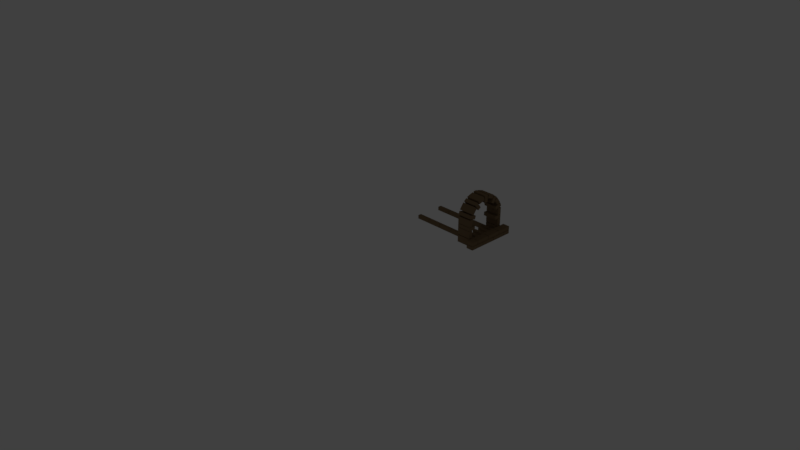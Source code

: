 # Source: oven002.blend  (saved by Blender 2.79.0; exported with 4.5.12 LTS)
import bpy
from mathutils import Matrix  # noqa: F401  (used for matrix-valued properties, if any)

bpy.ops.wm.read_factory_settings(use_empty=True)
scene = bpy.context.scene
scene.name = 'Scene'

# ---- collections
col_collection_1 = bpy.data.collections.new('Collection 1'); scene.collection.children.link(col_collection_1)
col_collection_1.hide_render = True
col_collection_1.hide_viewport = True
col_collection_2 = bpy.data.collections.new('Collection 2'); scene.collection.children.link(col_collection_2)
col_collection_3 = bpy.data.collections.new('Collection 3'); scene.collection.children.link(col_collection_3)
col_collection_4 = bpy.data.collections.new('Collection 4'); scene.collection.children.link(col_collection_4)
col_collection_5 = bpy.data.collections.new('Collection 5'); scene.collection.children.link(col_collection_5)
col_collection_6 = bpy.data.collections.new('Collection 6'); scene.collection.children.link(col_collection_6)
col_collection_7 = bpy.data.collections.new('Collection 7'); scene.collection.children.link(col_collection_7)
col_collection_9 = bpy.data.collections.new('Collection 9'); scene.collection.children.link(col_collection_9)
col_collection_9.hide_render = True
col_collection_9.hide_viewport = True
col_collection_11 = bpy.data.collections.new('Collection 11'); scene.collection.children.link(col_collection_11)
col_collection_11.hide_render = True
col_collection_11.hide_viewport = True

# ---- materials (node trees are filled in below, after node groups)
mat_material_001 = bpy.data.materials.new('Material.001')
mat_material_001.alpha_threshold = 0.0
mat_material_001.roughness = 0.5
mat_material_001.line_color = (0.0, 0.0, 0.0, 1.0)

# ---- material node trees
mat_material_001.use_nodes = True; mat_material_001.node_tree.nodes.clear()
_N = mat_material_001.node_tree.nodes; _L = mat_material_001.node_tree.links
n0 = _N.new('ShaderNodeOutputMaterial'); n0.name = 'Material Output'; n0.location = (300, 300)
n1 = _N.new('ShaderNodeBsdfDiffuse'); n1.name = 'Diffuse BSDF'; n1.location = (10, 300)
n1.inputs[0].default_value = (0.2164, 0.144, 0.07769, 1.0)
_L.new(n1.outputs[0], n0.inputs[0])
n0.is_active_output = True

# ---- world
world_world = bpy.data.worlds.new('World'); scene.world = world_world
world_world.color = (0.05088, 0.05088, 0.05088)
world_world.use_sun_shadow = False
world_world.sun_shadow_jitter_overblur = 0.0
world_world.cycles.sampling_method = 'MANUAL'

# ---- cameras
cam_camera = bpy.data.cameras.new('Camera')
cam_camera.clip_end = 100.0
cam_camera.lens = 35.0
cam_camera.sensor_width = 32.0
cam_camera.sensor_height = 18.0
cam_camera.ortho_scale = 7.314
cam_camera.dof.focus_distance = 0.0

# ---- lights
light_lamp = bpy.data.lights.new('Lamp', 'POINT')
light_lamp.transmission_factor = 0.0
light_lamp.cutoff_distance = 30.0
light_lamp.energy = 100.0
light_lamp.shadow_buffer_clip_start = 1.001
light_lamp.shadow_soft_size = 0.1
light_lamp.shadow_maximum_resolution = 0.006
light_lamp.use_absolute_resolution = True

# ---- meshes
me_cube_122 = bpy.data.meshes.new('Cube.122')
me_cube_122.from_pydata([(0.0, 2.0, 0.0), (0.0, 0.0, 0.0), (-2.0, 1.788e-07, 0.0), (-2.0, 2.0, 0.0), (4.768e-07, 2.0, 2.0), (-6.557e-07, -5.96e-07, 2.0), (-2.0, 3.576e-07, 2.0), (-2.0, 2.0, 2.0)], [], [(0, 1, 2, 3), (4, 7, 6, 5), (0, 4, 5, 1), (1, 5, 6, 2), (2, 6, 7, 3), (4, 0, 3, 7)])
me_cube_122.materials.append(mat_material_001)
me_cube_122.use_remesh_preserve_volume = False
me_cube_122.use_remesh_preserve_attributes = False
me_cube_122.use_mirror_vertex_groups = False
me_cube_122.update()
me_cube_121 = bpy.data.meshes.new('Cube.121')
me_cube_121.from_pydata([(0.0, 2.0, 0.0), (0.0, 0.0, 0.0), (-2.0, 1.788e-07, 0.0), (-2.0, 2.0, 0.0), (4.768e-07, 2.0, 2.0), (-6.557e-07, -5.96e-07, 2.0), (-2.0, 3.576e-07, 2.0), (-2.0, 2.0, 2.0)], [], [(0, 1, 2, 3), (4, 7, 6, 5), (0, 4, 5, 1), (1, 5, 6, 2), (2, 6, 7, 3), (4, 0, 3, 7)])
me_cube_121.materials.append(mat_material_001)
me_cube_121.use_remesh_preserve_volume = False
me_cube_121.use_remesh_preserve_attributes = False
me_cube_121.use_mirror_vertex_groups = False
me_cube_121.update()
me_cube_120 = bpy.data.meshes.new('Cube.120')
me_cube_120.from_pydata([(0.0, 2.0, 0.0), (0.0, 0.0, 0.0), (-2.0, 1.788e-07, 0.0), (-2.0, 2.0, 0.0), (4.768e-07, 2.0, 2.0), (-6.557e-07, -5.96e-07, 2.0), (-2.0, 3.576e-07, 2.0), (-2.0, 2.0, 2.0)], [], [(0, 1, 2, 3), (4, 7, 6, 5), (0, 4, 5, 1), (1, 5, 6, 2), (2, 6, 7, 3), (4, 0, 3, 7)])
me_cube_120.materials.append(mat_material_001)
me_cube_120.use_remesh_preserve_volume = False
me_cube_120.use_remesh_preserve_attributes = False
me_cube_120.use_mirror_vertex_groups = False
me_cube_120.update()
me_cube_119 = bpy.data.meshes.new('Cube.119')
me_cube_119.from_pydata([(0.0, 2.0, 0.0), (0.0, 0.0, 0.0), (-2.0, 1.788e-07, 0.0), (-2.0, 2.0, 0.0), (4.768e-07, 2.0, 2.0), (-6.557e-07, -5.96e-07, 2.0), (-2.0, 3.576e-07, 2.0), (-2.0, 2.0, 2.0)], [], [(0, 1, 2, 3), (4, 7, 6, 5), (0, 4, 5, 1), (1, 5, 6, 2), (2, 6, 7, 3), (4, 0, 3, 7)])
me_cube_119.materials.append(mat_material_001)
me_cube_119.use_remesh_preserve_volume = False
me_cube_119.use_remesh_preserve_attributes = False
me_cube_119.use_mirror_vertex_groups = False
me_cube_119.update()
me_cube_118 = bpy.data.meshes.new('Cube.118')
me_cube_118.from_pydata([(0.0, 2.0, 0.0), (0.0, 0.0, 0.0), (-2.0, 1.788e-07, 0.0), (-2.0, 2.0, 0.0), (4.768e-07, 2.0, 2.0), (-6.557e-07, -5.96e-07, 2.0), (-2.0, 3.576e-07, 2.0), (-2.0, 2.0, 2.0)], [], [(0, 1, 2, 3), (4, 7, 6, 5), (0, 4, 5, 1), (1, 5, 6, 2), (2, 6, 7, 3), (4, 0, 3, 7)])
me_cube_118.materials.append(mat_material_001)
me_cube_118.use_remesh_preserve_volume = False
me_cube_118.use_remesh_preserve_attributes = False
me_cube_118.use_mirror_vertex_groups = False
me_cube_118.update()
me_cube_117 = bpy.data.meshes.new('Cube.117')
me_cube_117.from_pydata([(0.0, 2.0, 0.0), (0.0, 0.0, 0.0), (-2.0, 1.788e-07, 0.0), (-2.0, 2.0, 0.0), (4.768e-07, 2.0, 2.0), (-6.557e-07, -5.96e-07, 2.0), (-2.0, 3.576e-07, 2.0), (-2.0, 2.0, 2.0)], [], [(0, 1, 2, 3), (4, 7, 6, 5), (0, 4, 5, 1), (1, 5, 6, 2), (2, 6, 7, 3), (4, 0, 3, 7)])
me_cube_117.materials.append(mat_material_001)
me_cube_117.use_remesh_preserve_volume = False
me_cube_117.use_remesh_preserve_attributes = False
me_cube_117.use_mirror_vertex_groups = False
me_cube_117.update()
me_cube_116 = bpy.data.meshes.new('Cube.116')
me_cube_116.from_pydata([(0.0, 2.0, 0.0), (0.0, 0.0, 0.0), (-2.0, 1.788e-07, 0.0), (-2.0, 2.0, 0.0), (4.768e-07, 2.0, 2.0), (-6.557e-07, -5.96e-07, 2.0), (-2.0, 3.576e-07, 2.0), (-2.0, 2.0, 2.0)], [], [(0, 1, 2, 3), (4, 7, 6, 5), (0, 4, 5, 1), (1, 5, 6, 2), (2, 6, 7, 3), (4, 0, 3, 7)])
me_cube_116.materials.append(mat_material_001)
me_cube_116.use_remesh_preserve_volume = False
me_cube_116.use_remesh_preserve_attributes = False
me_cube_116.use_mirror_vertex_groups = False
me_cube_116.update()
me_cube_115 = bpy.data.meshes.new('Cube.115')
me_cube_115.from_pydata([(0.0, 2.0, 0.0), (0.0, 0.0, 0.0), (-2.0, 1.788e-07, 0.0), (-2.0, 2.0, 0.0), (4.768e-07, 2.0, 2.0), (-6.557e-07, -5.96e-07, 2.0), (-2.0, 3.576e-07, 2.0), (-2.0, 2.0, 2.0)], [], [(0, 1, 2, 3), (4, 7, 6, 5), (0, 4, 5, 1), (1, 5, 6, 2), (2, 6, 7, 3), (4, 0, 3, 7)])
me_cube_115.materials.append(mat_material_001)
me_cube_115.use_remesh_preserve_volume = False
me_cube_115.use_remesh_preserve_attributes = False
me_cube_115.use_mirror_vertex_groups = False
me_cube_115.update()
me_cube_114 = bpy.data.meshes.new('Cube.114')
me_cube_114.from_pydata([(0.0, 2.0, 0.0), (0.0, 0.0, 0.0), (-2.0, 1.788e-07, 0.0), (-2.0, 2.0, 0.0), (4.768e-07, 2.0, 2.0), (-6.557e-07, -5.96e-07, 2.0), (-2.0, 3.576e-07, 2.0), (-2.0, 2.0, 2.0)], [], [(0, 1, 2, 3), (4, 7, 6, 5), (0, 4, 5, 1), (1, 5, 6, 2), (2, 6, 7, 3), (4, 0, 3, 7)])
me_cube_114.materials.append(mat_material_001)
me_cube_114.use_remesh_preserve_volume = False
me_cube_114.use_remesh_preserve_attributes = False
me_cube_114.use_mirror_vertex_groups = False
me_cube_114.update()
me_cube_112 = bpy.data.meshes.new('Cube.112')
me_cube_112.from_pydata([(0.0, 2.0, 0.0), (0.0, 0.0, 0.0), (-2.0, 1.788e-07, 0.0), (-2.0, 2.0, 0.0), (4.768e-07, 2.0, 2.0), (-6.557e-07, -5.96e-07, 2.0), (-2.0, 3.576e-07, 2.0), (-2.0, 2.0, 2.0)], [], [(0, 1, 2, 3), (4, 7, 6, 5), (0, 4, 5, 1), (1, 5, 6, 2), (2, 6, 7, 3), (4, 0, 3, 7)])
me_cube_112.materials.append(mat_material_001)
me_cube_112.use_remesh_preserve_volume = False
me_cube_112.use_remesh_preserve_attributes = False
me_cube_112.use_mirror_vertex_groups = False
me_cube_112.update()
me_cube_111 = bpy.data.meshes.new('Cube.111')
me_cube_111.from_pydata([(0.0, 2.0, 0.0), (0.0, 0.0, 0.0), (-2.0, 1.788e-07, 0.0), (-2.0, 2.0, 0.0), (4.768e-07, 2.0, 2.0), (-6.557e-07, -5.96e-07, 2.0), (-2.0, 3.576e-07, 2.0), (-2.0, 2.0, 2.0)], [], [(0, 1, 2, 3), (4, 7, 6, 5), (0, 4, 5, 1), (1, 5, 6, 2), (2, 6, 7, 3), (4, 0, 3, 7)])
me_cube_111.materials.append(mat_material_001)
me_cube_111.use_remesh_preserve_volume = False
me_cube_111.use_remesh_preserve_attributes = False
me_cube_111.use_mirror_vertex_groups = False
me_cube_111.update()
me_cube_108 = bpy.data.meshes.new('Cube.108')
me_cube_108.from_pydata([(0.0, 2.0, 0.0), (0.0, 0.0, 0.0), (-2.0, 1.788e-07, 0.0), (-2.0, 2.0, 0.0), (4.768e-07, 2.0, 2.0), (-6.557e-07, -5.96e-07, 2.0), (-2.0, 3.576e-07, 2.0), (-2.0, 2.0, 2.0)], [], [(0, 1, 2, 3), (4, 7, 6, 5), (0, 4, 5, 1), (1, 5, 6, 2), (2, 6, 7, 3), (4, 0, 3, 7)])
me_cube_108.materials.append(mat_material_001)
me_cube_108.use_remesh_preserve_volume = False
me_cube_108.use_remesh_preserve_attributes = False
me_cube_108.use_mirror_vertex_groups = False
me_cube_108.update()
me_cube_107 = bpy.data.meshes.new('Cube.107')
me_cube_107.from_pydata([(0.0, 2.0, 0.0), (0.0, 0.0, 0.0), (-2.0, 1.788e-07, 0.0), (-2.0, 2.0, 0.0), (4.768e-07, 2.0, 2.0), (-6.557e-07, -5.96e-07, 2.0), (-2.0, 3.576e-07, 2.0), (-2.0, 2.0, 2.0)], [], [(0, 1, 2, 3), (4, 7, 6, 5), (0, 4, 5, 1), (1, 5, 6, 2), (2, 6, 7, 3), (4, 0, 3, 7)])
me_cube_107.materials.append(mat_material_001)
me_cube_107.use_remesh_preserve_volume = False
me_cube_107.use_remesh_preserve_attributes = False
me_cube_107.use_mirror_vertex_groups = False
me_cube_107.update()
me_cube_105 = bpy.data.meshes.new('Cube.105')
me_cube_105.from_pydata([(0.0, 2.0, 0.0), (0.0, 0.0, 0.0), (-2.0, 1.788e-07, 0.0), (-2.0, 2.0, 0.0), (4.768e-07, 2.0, 2.0), (-6.557e-07, -5.96e-07, 2.0), (-2.0, 3.576e-07, 2.0), (-2.0, 2.0, 2.0)], [], [(0, 1, 2, 3), (4, 7, 6, 5), (0, 4, 5, 1), (1, 5, 6, 2), (2, 6, 7, 3), (4, 0, 3, 7)])
me_cube_105.materials.append(mat_material_001)
me_cube_105.use_remesh_preserve_volume = False
me_cube_105.use_remesh_preserve_attributes = False
me_cube_105.use_mirror_vertex_groups = False
me_cube_105.update()
me_cube_104 = bpy.data.meshes.new('Cube.104')
me_cube_104.from_pydata([(0.0, 2.0, 0.0), (0.0, 0.0, 0.0), (-2.0, 1.788e-07, 0.0), (-2.0, 2.0, 0.0), (4.768e-07, 2.0, 2.0), (-6.557e-07, -5.96e-07, 2.0), (-2.0, 3.576e-07, 2.0), (-2.0, 2.0, 2.0)], [], [(0, 1, 2, 3), (4, 7, 6, 5), (0, 4, 5, 1), (1, 5, 6, 2), (2, 6, 7, 3), (4, 0, 3, 7)])
me_cube_104.materials.append(mat_material_001)
me_cube_104.use_remesh_preserve_volume = False
me_cube_104.use_remesh_preserve_attributes = False
me_cube_104.use_mirror_vertex_groups = False
me_cube_104.update()
me_cube_103 = bpy.data.meshes.new('Cube.103')
me_cube_103.from_pydata([(0.0, 2.0, 0.0), (0.0, 0.0, 0.0), (-2.0, 1.788e-07, 0.0), (-2.0, 2.0, 0.0), (4.768e-07, 2.0, 2.0), (-6.557e-07, -5.96e-07, 2.0), (-2.0, 3.576e-07, 2.0), (-2.0, 2.0, 2.0)], [], [(0, 1, 2, 3), (4, 7, 6, 5), (0, 4, 5, 1), (1, 5, 6, 2), (2, 6, 7, 3), (4, 0, 3, 7)])
me_cube_103.materials.append(mat_material_001)
me_cube_103.use_remesh_preserve_volume = False
me_cube_103.use_remesh_preserve_attributes = False
me_cube_103.use_mirror_vertex_groups = False
me_cube_103.update()
me_cube_102 = bpy.data.meshes.new('Cube.102')
me_cube_102.from_pydata([(0.0, 2.0, 0.0), (0.0, 0.0, 0.0), (-2.0, 1.788e-07, 0.0), (-2.0, 2.0, 0.0), (4.768e-07, 2.0, 2.0), (-6.557e-07, -5.96e-07, 2.0), (-2.0, 3.576e-07, 2.0), (-2.0, 2.0, 2.0)], [], [(0, 1, 2, 3), (4, 7, 6, 5), (0, 4, 5, 1), (1, 5, 6, 2), (2, 6, 7, 3), (4, 0, 3, 7)])
me_cube_102.materials.append(mat_material_001)
me_cube_102.use_remesh_preserve_volume = False
me_cube_102.use_remesh_preserve_attributes = False
me_cube_102.use_mirror_vertex_groups = False
me_cube_102.update()
me_cube_101 = bpy.data.meshes.new('Cube.101')
me_cube_101.from_pydata([(0.0, 2.0, 0.0), (0.0, 0.0, 0.0), (-2.0, 1.788e-07, 0.0), (-2.0, 2.0, 0.0), (4.768e-07, 2.0, 2.0), (-6.557e-07, -5.96e-07, 2.0), (-2.0, 3.576e-07, 2.0), (-2.0, 2.0, 2.0)], [], [(0, 1, 2, 3), (4, 7, 6, 5), (0, 4, 5, 1), (1, 5, 6, 2), (2, 6, 7, 3), (4, 0, 3, 7)])
me_cube_101.materials.append(mat_material_001)
me_cube_101.use_remesh_preserve_volume = False
me_cube_101.use_remesh_preserve_attributes = False
me_cube_101.use_mirror_vertex_groups = False
me_cube_101.update()
me_cube_100 = bpy.data.meshes.new('Cube.100')
me_cube_100.from_pydata([(0.0, 2.0, 0.0), (0.0, 0.0, 0.0), (-2.0, 1.788e-07, 0.0), (-2.0, 2.0, 0.0), (4.768e-07, 2.0, 2.0), (-6.557e-07, -5.96e-07, 2.0), (-2.0, 3.576e-07, 2.0), (-2.0, 2.0, 2.0)], [], [(0, 1, 2, 3), (4, 7, 6, 5), (0, 4, 5, 1), (1, 5, 6, 2), (2, 6, 7, 3), (4, 0, 3, 7)])
me_cube_100.materials.append(mat_material_001)
me_cube_100.use_remesh_preserve_volume = False
me_cube_100.use_remesh_preserve_attributes = False
me_cube_100.use_mirror_vertex_groups = False
me_cube_100.update()
me_cube_099 = bpy.data.meshes.new('Cube.099')
me_cube_099.from_pydata([(0.0, 2.0, 0.0), (0.0, 0.0, 0.0), (-2.0, 1.788e-07, 0.0), (-2.0, 2.0, 0.0), (4.768e-07, 2.0, 2.0), (-6.557e-07, -5.96e-07, 2.0), (-2.0, 3.576e-07, 2.0), (-2.0, 2.0, 2.0)], [], [(0, 1, 2, 3), (4, 7, 6, 5), (0, 4, 5, 1), (1, 5, 6, 2), (2, 6, 7, 3), (4, 0, 3, 7)])
me_cube_099.materials.append(mat_material_001)
me_cube_099.use_remesh_preserve_volume = False
me_cube_099.use_remesh_preserve_attributes = False
me_cube_099.use_mirror_vertex_groups = False
me_cube_099.update()
me_cube_098 = bpy.data.meshes.new('Cube.098')
me_cube_098.from_pydata([(0.0, 2.0, 0.0), (0.0, 0.0, 0.0), (-2.0, 1.788e-07, 0.0), (-2.0, 2.0, 0.0), (4.768e-07, 2.0, 2.0), (-6.557e-07, -5.96e-07, 2.0), (-2.0, 3.576e-07, 2.0), (-2.0, 2.0, 2.0)], [], [(0, 1, 2, 3), (4, 7, 6, 5), (0, 4, 5, 1), (1, 5, 6, 2), (2, 6, 7, 3), (4, 0, 3, 7)])
me_cube_098.materials.append(mat_material_001)
me_cube_098.use_remesh_preserve_volume = False
me_cube_098.use_remesh_preserve_attributes = False
me_cube_098.use_mirror_vertex_groups = False
me_cube_098.update()
me_cube_097 = bpy.data.meshes.new('Cube.097')
me_cube_097.from_pydata([(0.0, 2.0, 0.0), (0.0, 0.0, 0.0), (-2.0, 1.788e-07, 0.0), (-2.0, 2.0, 0.0), (4.768e-07, 2.0, 2.0), (-6.557e-07, -5.96e-07, 2.0), (-2.0, 3.576e-07, 2.0), (-2.0, 2.0, 2.0)], [], [(0, 1, 2, 3), (4, 7, 6, 5), (0, 4, 5, 1), (1, 5, 6, 2), (2, 6, 7, 3), (4, 0, 3, 7)])
me_cube_097.materials.append(mat_material_001)
me_cube_097.use_remesh_preserve_volume = False
me_cube_097.use_remesh_preserve_attributes = False
me_cube_097.use_mirror_vertex_groups = False
me_cube_097.update()
me_cube_096 = bpy.data.meshes.new('Cube.096')
me_cube_096.from_pydata([(0.0, 2.0, 0.0), (0.0, 0.0, 0.0), (-2.0, 1.788e-07, 0.0), (-2.0, 2.0, 0.0), (4.768e-07, 2.0, 2.0), (-6.557e-07, -5.96e-07, 2.0), (-2.0, 3.576e-07, 2.0), (-2.0, 2.0, 2.0)], [], [(0, 1, 2, 3), (4, 7, 6, 5), (0, 4, 5, 1), (1, 5, 6, 2), (2, 6, 7, 3), (4, 0, 3, 7)])
me_cube_096.materials.append(mat_material_001)
me_cube_096.use_remesh_preserve_volume = False
me_cube_096.use_remesh_preserve_attributes = False
me_cube_096.use_mirror_vertex_groups = False
me_cube_096.update()
me_cube_095 = bpy.data.meshes.new('Cube.095')
me_cube_095.from_pydata([(0.0, 2.0, 0.0), (0.0, 0.0, 0.0), (-2.0, 1.788e-07, 0.0), (-2.0, 2.0, 0.0), (4.768e-07, 2.0, 2.0), (-6.557e-07, -5.96e-07, 2.0), (-2.0, 3.576e-07, 2.0), (-2.0, 2.0, 2.0)], [], [(0, 1, 2, 3), (4, 7, 6, 5), (0, 4, 5, 1), (1, 5, 6, 2), (2, 6, 7, 3), (4, 0, 3, 7)])
me_cube_095.materials.append(mat_material_001)
me_cube_095.use_remesh_preserve_volume = False
me_cube_095.use_remesh_preserve_attributes = False
me_cube_095.use_mirror_vertex_groups = False
me_cube_095.update()
me_cube_094 = bpy.data.meshes.new('Cube.094')
me_cube_094.from_pydata([(0.0, 2.0, 0.0), (0.0, 0.0, 0.0), (-2.0, 1.788e-07, 0.0), (-2.0, 2.0, 0.0), (4.768e-07, 2.0, 2.0), (-6.557e-07, -5.96e-07, 2.0), (-2.0, 3.576e-07, 2.0), (-2.0, 2.0, 2.0)], [], [(0, 1, 2, 3), (4, 7, 6, 5), (0, 4, 5, 1), (1, 5, 6, 2), (2, 6, 7, 3), (4, 0, 3, 7)])
me_cube_094.materials.append(mat_material_001)
me_cube_094.use_remesh_preserve_volume = False
me_cube_094.use_remesh_preserve_attributes = False
me_cube_094.use_mirror_vertex_groups = False
me_cube_094.update()
me_cube_093 = bpy.data.meshes.new('Cube.093')
me_cube_093.from_pydata([(0.0, 2.0, 0.0), (0.0, 0.0, 0.0), (-2.0, 1.788e-07, 0.0), (-2.0, 2.0, 0.0), (4.768e-07, 2.0, 2.0), (-6.557e-07, -5.96e-07, 2.0), (-2.0, 3.576e-07, 2.0), (-2.0, 2.0, 2.0)], [], [(0, 1, 2, 3), (4, 7, 6, 5), (0, 4, 5, 1), (1, 5, 6, 2), (2, 6, 7, 3), (4, 0, 3, 7)])
me_cube_093.materials.append(mat_material_001)
me_cube_093.use_remesh_preserve_volume = False
me_cube_093.use_remesh_preserve_attributes = False
me_cube_093.use_mirror_vertex_groups = False
me_cube_093.update()
me_cube_092 = bpy.data.meshes.new('Cube.092')
me_cube_092.from_pydata([(0.0, 2.0, 0.0), (0.0, 0.0, 0.0), (-2.0, 1.788e-07, 0.0), (-2.0, 2.0, 0.0), (4.768e-07, 2.0, 2.0), (-6.557e-07, -5.96e-07, 2.0), (-2.0, 3.576e-07, 2.0), (-2.0, 2.0, 2.0)], [], [(0, 1, 2, 3), (4, 7, 6, 5), (0, 4, 5, 1), (1, 5, 6, 2), (2, 6, 7, 3), (4, 0, 3, 7)])
me_cube_092.materials.append(mat_material_001)
me_cube_092.use_remesh_preserve_volume = False
me_cube_092.use_remesh_preserve_attributes = False
me_cube_092.use_mirror_vertex_groups = False
me_cube_092.update()
me_cube_091 = bpy.data.meshes.new('Cube.091')
me_cube_091.from_pydata([(0.0, 2.0, 0.0), (0.0, 0.0, 0.0), (-2.0, 1.788e-07, 0.0), (-2.0, 2.0, 0.0), (4.768e-07, 2.0, 2.0), (-6.557e-07, -5.96e-07, 2.0), (-2.0, 3.576e-07, 2.0), (-2.0, 2.0, 2.0)], [], [(0, 1, 2, 3), (4, 7, 6, 5), (0, 4, 5, 1), (1, 5, 6, 2), (2, 6, 7, 3), (4, 0, 3, 7)])
me_cube_091.materials.append(mat_material_001)
me_cube_091.use_remesh_preserve_volume = False
me_cube_091.use_remesh_preserve_attributes = False
me_cube_091.use_mirror_vertex_groups = False
me_cube_091.update()
me_cube_090 = bpy.data.meshes.new('Cube.090')
me_cube_090.from_pydata([(0.0, 2.0, 0.0), (0.0, 0.0, 0.0), (-2.0, 1.788e-07, 0.0), (-2.0, 2.0, 0.0), (4.768e-07, 2.0, 2.0), (-6.557e-07, -5.96e-07, 2.0), (-2.0, 3.576e-07, 2.0), (-2.0, 2.0, 2.0)], [], [(0, 1, 2, 3), (4, 7, 6, 5), (0, 4, 5, 1), (1, 5, 6, 2), (2, 6, 7, 3), (4, 0, 3, 7)])
me_cube_090.materials.append(mat_material_001)
me_cube_090.use_remesh_preserve_volume = False
me_cube_090.use_remesh_preserve_attributes = False
me_cube_090.use_mirror_vertex_groups = False
me_cube_090.update()
me_cube_088 = bpy.data.meshes.new('Cube.088')
me_cube_088.from_pydata([(0.0, 2.0, 0.0), (0.0, 0.0, 0.0), (-2.0, 1.788e-07, 0.0), (-2.0, 2.0, 0.0), (4.768e-07, 2.0, 2.0), (-6.557e-07, -5.96e-07, 2.0), (-2.0, 3.576e-07, 2.0), (-2.0, 2.0, 2.0)], [], [(0, 1, 2, 3), (4, 7, 6, 5), (0, 4, 5, 1), (1, 5, 6, 2), (2, 6, 7, 3), (4, 0, 3, 7)])
me_cube_088.materials.append(mat_material_001)
me_cube_088.use_remesh_preserve_volume = False
me_cube_088.use_remesh_preserve_attributes = False
me_cube_088.use_mirror_vertex_groups = False
me_cube_088.update()
me_cube_087 = bpy.data.meshes.new('Cube.087')
me_cube_087.from_pydata([(0.0, 2.0, 0.0), (0.0, 0.0, 0.0), (-2.0, 1.788e-07, 0.0), (-2.0, 2.0, 0.0), (4.768e-07, 2.0, 2.0), (-6.557e-07, -5.96e-07, 2.0), (-2.0, 3.576e-07, 2.0), (-2.0, 2.0, 2.0)], [], [(0, 1, 2, 3), (4, 7, 6, 5), (0, 4, 5, 1), (1, 5, 6, 2), (2, 6, 7, 3), (4, 0, 3, 7)])
me_cube_087.materials.append(mat_material_001)
me_cube_087.use_remesh_preserve_volume = False
me_cube_087.use_remesh_preserve_attributes = False
me_cube_087.use_mirror_vertex_groups = False
me_cube_087.update()
me_cube_084 = bpy.data.meshes.new('Cube.084')
me_cube_084.from_pydata([(0.0, 2.0, 0.0), (0.0, 0.0, 0.0), (-2.0, 1.788e-07, 0.0), (-2.0, 2.0, 0.0), (4.768e-07, 2.0, 2.0), (-6.557e-07, -5.96e-07, 2.0), (-2.0, 3.576e-07, 2.0), (-2.0, 2.0, 2.0)], [], [(0, 1, 2, 3), (4, 7, 6, 5), (0, 4, 5, 1), (1, 5, 6, 2), (2, 6, 7, 3), (4, 0, 3, 7)])
me_cube_084.materials.append(mat_material_001)
me_cube_084.use_remesh_preserve_volume = False
me_cube_084.use_remesh_preserve_attributes = False
me_cube_084.use_mirror_vertex_groups = False
me_cube_084.update()
me_cube_083 = bpy.data.meshes.new('Cube.083')
me_cube_083.from_pydata([(0.0, 2.0, 0.0), (0.0, 0.0, 0.0), (-2.0, 1.788e-07, 0.0), (-2.0, 2.0, 0.0), (4.768e-07, 2.0, 2.0), (-6.557e-07, -5.96e-07, 2.0), (-2.0, 3.576e-07, 2.0), (-2.0, 2.0, 2.0)], [], [(0, 1, 2, 3), (4, 7, 6, 5), (0, 4, 5, 1), (1, 5, 6, 2), (2, 6, 7, 3), (4, 0, 3, 7)])
me_cube_083.materials.append(mat_material_001)
me_cube_083.use_remesh_preserve_volume = False
me_cube_083.use_remesh_preserve_attributes = False
me_cube_083.use_mirror_vertex_groups = False
me_cube_083.update()
me_cube_081 = bpy.data.meshes.new('Cube.081')
me_cube_081.from_pydata([(0.0, 2.0, 0.0), (0.0, 0.0, 0.0), (-2.0, 1.788e-07, 0.0), (-2.0, 2.0, 0.0), (4.768e-07, 2.0, 2.0), (-6.557e-07, -5.96e-07, 2.0), (-2.0, 3.576e-07, 2.0), (-2.0, 2.0, 2.0)], [], [(0, 1, 2, 3), (4, 7, 6, 5), (0, 4, 5, 1), (1, 5, 6, 2), (2, 6, 7, 3), (4, 0, 3, 7)])
me_cube_081.materials.append(mat_material_001)
me_cube_081.use_remesh_preserve_volume = False
me_cube_081.use_remesh_preserve_attributes = False
me_cube_081.use_mirror_vertex_groups = False
me_cube_081.update()
me_cube_080 = bpy.data.meshes.new('Cube.080')
me_cube_080.from_pydata([(0.0, 2.0, 0.0), (0.0, 0.0, 0.0), (-2.0, 1.788e-07, 0.0), (-2.0, 2.0, 0.0), (4.768e-07, 2.0, 2.0), (-6.557e-07, -5.96e-07, 2.0), (-2.0, 3.576e-07, 2.0), (-2.0, 2.0, 2.0)], [], [(0, 1, 2, 3), (4, 7, 6, 5), (0, 4, 5, 1), (1, 5, 6, 2), (2, 6, 7, 3), (4, 0, 3, 7)])
me_cube_080.materials.append(mat_material_001)
me_cube_080.use_remesh_preserve_volume = False
me_cube_080.use_remesh_preserve_attributes = False
me_cube_080.use_mirror_vertex_groups = False
me_cube_080.update()
me_cube_079 = bpy.data.meshes.new('Cube.079')
me_cube_079.from_pydata([(0.0, 2.0, 0.0), (0.0, 0.0, 0.0), (-2.0, 1.788e-07, 0.0), (-2.0, 2.0, 0.0), (4.768e-07, 2.0, 2.0), (-6.557e-07, -5.96e-07, 2.0), (-2.0, 3.576e-07, 2.0), (-2.0, 2.0, 2.0)], [], [(0, 1, 2, 3), (4, 7, 6, 5), (0, 4, 5, 1), (1, 5, 6, 2), (2, 6, 7, 3), (4, 0, 3, 7)])
me_cube_079.materials.append(mat_material_001)
me_cube_079.use_remesh_preserve_volume = False
me_cube_079.use_remesh_preserve_attributes = False
me_cube_079.use_mirror_vertex_groups = False
me_cube_079.update()
me_cube_078 = bpy.data.meshes.new('Cube.078')
me_cube_078.from_pydata([(0.0, 2.0, 0.0), (0.0, 0.0, 0.0), (-2.0, 1.788e-07, 0.0), (-2.0, 2.0, 0.0), (4.768e-07, 2.0, 2.0), (-6.557e-07, -5.96e-07, 2.0), (-2.0, 3.576e-07, 2.0), (-2.0, 2.0, 2.0)], [], [(0, 1, 2, 3), (4, 7, 6, 5), (0, 4, 5, 1), (1, 5, 6, 2), (2, 6, 7, 3), (4, 0, 3, 7)])
me_cube_078.materials.append(mat_material_001)
me_cube_078.use_remesh_preserve_volume = False
me_cube_078.use_remesh_preserve_attributes = False
me_cube_078.use_mirror_vertex_groups = False
me_cube_078.update()
me_cube_077 = bpy.data.meshes.new('Cube.077')
me_cube_077.from_pydata([(0.0, 2.0, 0.0), (0.0, 0.0, 0.0), (-2.0, 1.788e-07, 0.0), (-2.0, 2.0, 0.0), (4.768e-07, 2.0, 2.0), (-6.557e-07, -5.96e-07, 2.0), (-2.0, 3.576e-07, 2.0), (-2.0, 2.0, 2.0)], [], [(0, 1, 2, 3), (4, 7, 6, 5), (0, 4, 5, 1), (1, 5, 6, 2), (2, 6, 7, 3), (4, 0, 3, 7)])
me_cube_077.materials.append(mat_material_001)
me_cube_077.use_remesh_preserve_volume = False
me_cube_077.use_remesh_preserve_attributes = False
me_cube_077.use_mirror_vertex_groups = False
me_cube_077.update()
me_cube_076 = bpy.data.meshes.new('Cube.076')
me_cube_076.from_pydata([(0.0, 2.0, 0.0), (0.0, 0.0, 0.0), (-2.0, 1.788e-07, 0.0), (-2.0, 2.0, 0.0), (4.768e-07, 2.0, 2.0), (-6.557e-07, -5.96e-07, 2.0), (-2.0, 3.576e-07, 2.0), (-2.0, 2.0, 2.0)], [], [(0, 1, 2, 3), (4, 7, 6, 5), (0, 4, 5, 1), (1, 5, 6, 2), (2, 6, 7, 3), (4, 0, 3, 7)])
me_cube_076.materials.append(mat_material_001)
me_cube_076.use_remesh_preserve_volume = False
me_cube_076.use_remesh_preserve_attributes = False
me_cube_076.use_mirror_vertex_groups = False
me_cube_076.update()
me_cube_075 = bpy.data.meshes.new('Cube.075')
me_cube_075.from_pydata([(0.0, 2.0, 0.0), (0.0, 0.0, 0.0), (-2.0, 1.788e-07, 0.0), (-2.0, 2.0, 0.0), (4.768e-07, 2.0, 2.0), (-6.557e-07, -5.96e-07, 2.0), (-2.0, 3.576e-07, 2.0), (-2.0, 2.0, 2.0)], [], [(0, 1, 2, 3), (4, 7, 6, 5), (0, 4, 5, 1), (1, 5, 6, 2), (2, 6, 7, 3), (4, 0, 3, 7)])
me_cube_075.materials.append(mat_material_001)
me_cube_075.use_remesh_preserve_volume = False
me_cube_075.use_remesh_preserve_attributes = False
me_cube_075.use_mirror_vertex_groups = False
me_cube_075.update()
me_cube_074 = bpy.data.meshes.new('Cube.074')
me_cube_074.from_pydata([(0.0, 2.0, 0.0), (0.0, 0.0, 0.0), (-2.0, 1.788e-07, 0.0), (-2.0, 2.0, 0.0), (4.768e-07, 2.0, 2.0), (-6.557e-07, -5.96e-07, 2.0), (-2.0, 3.576e-07, 2.0), (-2.0, 2.0, 2.0)], [], [(0, 1, 2, 3), (4, 7, 6, 5), (0, 4, 5, 1), (1, 5, 6, 2), (2, 6, 7, 3), (4, 0, 3, 7)])
me_cube_074.materials.append(mat_material_001)
me_cube_074.use_remesh_preserve_volume = False
me_cube_074.use_remesh_preserve_attributes = False
me_cube_074.use_mirror_vertex_groups = False
me_cube_074.update()
me_cube_073 = bpy.data.meshes.new('Cube.073')
me_cube_073.from_pydata([(0.0, 2.0, 0.0), (0.0, 0.0, 0.0), (-2.0, 1.788e-07, 0.0), (-2.0, 2.0, 0.0), (4.768e-07, 2.0, 2.0), (-6.557e-07, -5.96e-07, 2.0), (-2.0, 3.576e-07, 2.0), (-2.0, 2.0, 2.0)], [], [(0, 1, 2, 3), (4, 7, 6, 5), (0, 4, 5, 1), (1, 5, 6, 2), (2, 6, 7, 3), (4, 0, 3, 7)])
me_cube_073.materials.append(mat_material_001)
me_cube_073.use_remesh_preserve_volume = False
me_cube_073.use_remesh_preserve_attributes = False
me_cube_073.use_mirror_vertex_groups = False
me_cube_073.update()
me_cube_072 = bpy.data.meshes.new('Cube.072')
me_cube_072.from_pydata([(0.0, 2.0, 0.0), (0.0, 0.0, 0.0), (-2.0, 1.788e-07, 0.0), (-2.0, 2.0, 0.0), (4.768e-07, 2.0, 2.0), (-6.557e-07, -5.96e-07, 2.0), (-2.0, 3.576e-07, 2.0), (-2.0, 2.0, 2.0)], [], [(0, 1, 2, 3), (4, 7, 6, 5), (0, 4, 5, 1), (1, 5, 6, 2), (2, 6, 7, 3), (4, 0, 3, 7)])
me_cube_072.materials.append(mat_material_001)
me_cube_072.use_remesh_preserve_volume = False
me_cube_072.use_remesh_preserve_attributes = False
me_cube_072.use_mirror_vertex_groups = False
me_cube_072.update()
me_cube_071 = bpy.data.meshes.new('Cube.071')
me_cube_071.from_pydata([(0.0, 2.0, 0.0), (0.0, 0.0, 0.0), (-2.0, 1.788e-07, 0.0), (-2.0, 2.0, 0.0), (4.768e-07, 2.0, 2.0), (-6.557e-07, -5.96e-07, 2.0), (-2.0, 3.576e-07, 2.0), (-2.0, 2.0, 2.0)], [], [(0, 1, 2, 3), (4, 7, 6, 5), (0, 4, 5, 1), (1, 5, 6, 2), (2, 6, 7, 3), (4, 0, 3, 7)])
me_cube_071.materials.append(mat_material_001)
me_cube_071.use_remesh_preserve_volume = False
me_cube_071.use_remesh_preserve_attributes = False
me_cube_071.use_mirror_vertex_groups = False
me_cube_071.update()
me_cube_070 = bpy.data.meshes.new('Cube.070')
me_cube_070.from_pydata([(0.0, 2.0, 0.0), (0.0, 0.0, 0.0), (-2.0, 1.788e-07, 0.0), (-2.0, 2.0, 0.0), (4.768e-07, 2.0, 2.0), (-6.557e-07, -5.96e-07, 2.0), (-2.0, 3.576e-07, 2.0), (-2.0, 2.0, 2.0)], [], [(0, 1, 2, 3), (4, 7, 6, 5), (0, 4, 5, 1), (1, 5, 6, 2), (2, 6, 7, 3), (4, 0, 3, 7)])
me_cube_070.materials.append(mat_material_001)
me_cube_070.use_remesh_preserve_volume = False
me_cube_070.use_remesh_preserve_attributes = False
me_cube_070.use_mirror_vertex_groups = False
me_cube_070.update()
me_cube_069 = bpy.data.meshes.new('Cube.069')
me_cube_069.from_pydata([(0.0, 2.0, 0.0), (0.0, 0.0, 0.0), (-2.0, 1.788e-07, 0.0), (-2.0, 2.0, 0.0), (4.768e-07, 2.0, 2.0), (-6.557e-07, -5.96e-07, 2.0), (-2.0, 3.576e-07, 2.0), (-2.0, 2.0, 2.0)], [], [(0, 1, 2, 3), (4, 7, 6, 5), (0, 4, 5, 1), (1, 5, 6, 2), (2, 6, 7, 3), (4, 0, 3, 7)])
me_cube_069.materials.append(mat_material_001)
me_cube_069.use_remesh_preserve_volume = False
me_cube_069.use_remesh_preserve_attributes = False
me_cube_069.use_mirror_vertex_groups = False
me_cube_069.update()
me_cube_068 = bpy.data.meshes.new('Cube.068')
me_cube_068.from_pydata([(0.0, 2.0, 0.0), (0.0, 0.0, 0.0), (-2.0, 1.788e-07, 0.0), (-2.0, 2.0, 0.0), (4.768e-07, 2.0, 2.0), (-6.557e-07, -5.96e-07, 2.0), (-2.0, 3.576e-07, 2.0), (-2.0, 2.0, 2.0)], [], [(0, 1, 2, 3), (4, 7, 6, 5), (0, 4, 5, 1), (1, 5, 6, 2), (2, 6, 7, 3), (4, 0, 3, 7)])
me_cube_068.materials.append(mat_material_001)
me_cube_068.use_remesh_preserve_volume = False
me_cube_068.use_remesh_preserve_attributes = False
me_cube_068.use_mirror_vertex_groups = False
me_cube_068.update()
me_cube_067 = bpy.data.meshes.new('Cube.067')
me_cube_067.from_pydata([(0.0, 2.0, 0.0), (0.0, 0.0, 0.0), (-2.0, 1.788e-07, 0.0), (-2.0, 2.0, 0.0), (4.768e-07, 2.0, 2.0), (-6.557e-07, -5.96e-07, 2.0), (-2.0, 3.576e-07, 2.0), (-2.0, 2.0, 2.0)], [], [(0, 1, 2, 3), (4, 7, 6, 5), (0, 4, 5, 1), (1, 5, 6, 2), (2, 6, 7, 3), (4, 0, 3, 7)])
me_cube_067.materials.append(mat_material_001)
me_cube_067.use_remesh_preserve_volume = False
me_cube_067.use_remesh_preserve_attributes = False
me_cube_067.use_mirror_vertex_groups = False
me_cube_067.update()
me_cube_066 = bpy.data.meshes.new('Cube.066')
me_cube_066.from_pydata([(0.0, 2.0, 0.0), (0.0, 0.0, 0.0), (-2.0, 1.788e-07, 0.0), (-2.0, 2.0, 0.0), (4.768e-07, 2.0, 2.0), (-6.557e-07, -5.96e-07, 2.0), (-2.0, 3.576e-07, 2.0), (-2.0, 2.0, 2.0)], [], [(0, 1, 2, 3), (4, 7, 6, 5), (0, 4, 5, 1), (1, 5, 6, 2), (2, 6, 7, 3), (4, 0, 3, 7)])
me_cube_066.materials.append(mat_material_001)
me_cube_066.use_remesh_preserve_volume = False
me_cube_066.use_remesh_preserve_attributes = False
me_cube_066.use_mirror_vertex_groups = False
me_cube_066.update()
me_cube_064 = bpy.data.meshes.new('Cube.064')
me_cube_064.from_pydata([(0.0, 2.0, 0.0), (0.0, 0.0, 0.0), (-2.0, 1.788e-07, 0.0), (-2.0, 2.0, 0.0), (4.768e-07, 2.0, 2.0), (-6.557e-07, -5.96e-07, 2.0), (-2.0, 3.576e-07, 2.0), (-2.0, 2.0, 2.0)], [], [(0, 1, 2, 3), (4, 7, 6, 5), (0, 4, 5, 1), (1, 5, 6, 2), (2, 6, 7, 3), (4, 0, 3, 7)])
me_cube_064.materials.append(mat_material_001)
me_cube_064.use_remesh_preserve_volume = False
me_cube_064.use_remesh_preserve_attributes = False
me_cube_064.use_mirror_vertex_groups = False
me_cube_064.update()
me_cube_063 = bpy.data.meshes.new('Cube.063')
me_cube_063.from_pydata([(0.0, 2.0, 0.0), (0.0, 0.0, 0.0), (-2.0, 1.788e-07, 0.0), (-2.0, 2.0, 0.0), (4.768e-07, 2.0, 2.0), (-6.557e-07, -5.96e-07, 2.0), (-2.0, 3.576e-07, 2.0), (-2.0, 2.0, 2.0)], [], [(0, 1, 2, 3), (4, 7, 6, 5), (0, 4, 5, 1), (1, 5, 6, 2), (2, 6, 7, 3), (4, 0, 3, 7)])
me_cube_063.materials.append(mat_material_001)
me_cube_063.use_remesh_preserve_volume = False
me_cube_063.use_remesh_preserve_attributes = False
me_cube_063.use_mirror_vertex_groups = False
me_cube_063.update()
me_cube_060 = bpy.data.meshes.new('Cube.060')
me_cube_060.from_pydata([(0.0, 2.0, 0.0), (0.0, 0.0, 0.0), (-2.0, 1.788e-07, 0.0), (-2.0, 2.0, 0.0), (4.768e-07, 2.0, 2.0), (-6.557e-07, -5.96e-07, 2.0), (-2.0, 3.576e-07, 2.0), (-2.0, 2.0, 2.0)], [], [(0, 1, 2, 3), (4, 7, 6, 5), (0, 4, 5, 1), (1, 5, 6, 2), (2, 6, 7, 3), (4, 0, 3, 7)])
me_cube_060.materials.append(mat_material_001)
me_cube_060.use_remesh_preserve_volume = False
me_cube_060.use_remesh_preserve_attributes = False
me_cube_060.use_mirror_vertex_groups = False
me_cube_060.update()
me_cube_058 = bpy.data.meshes.new('Cube.058')
me_cube_058.from_pydata([(0.0, 2.0, 0.0), (0.0, 0.0, 0.0), (-2.0, 1.788e-07, 0.0), (-2.0, 2.0, 0.0), (4.768e-07, 2.0, 2.0), (-6.557e-07, -5.96e-07, 2.0), (-2.0, 3.576e-07, 2.0), (-2.0, 2.0, 2.0)], [], [(0, 1, 2, 3), (4, 7, 6, 5), (0, 4, 5, 1), (1, 5, 6, 2), (2, 6, 7, 3), (4, 0, 3, 7)])
me_cube_058.materials.append(mat_material_001)
me_cube_058.use_remesh_preserve_volume = False
me_cube_058.use_remesh_preserve_attributes = False
me_cube_058.use_mirror_vertex_groups = False
me_cube_058.update()
me_cube_057 = bpy.data.meshes.new('Cube.057')
me_cube_057.from_pydata([(0.0, 2.0, 0.0), (0.0, 0.0, 0.0), (-2.0, 1.788e-07, 0.0), (-2.0, 2.0, 0.0), (4.768e-07, 2.0, 2.0), (-6.557e-07, -5.96e-07, 2.0), (-2.0, 3.576e-07, 2.0), (-2.0, 2.0, 2.0)], [], [(0, 1, 2, 3), (4, 7, 6, 5), (0, 4, 5, 1), (1, 5, 6, 2), (2, 6, 7, 3), (4, 0, 3, 7)])
me_cube_057.materials.append(mat_material_001)
me_cube_057.use_remesh_preserve_volume = False
me_cube_057.use_remesh_preserve_attributes = False
me_cube_057.use_mirror_vertex_groups = False
me_cube_057.update()
me_cube_054 = bpy.data.meshes.new('Cube.054')
me_cube_054.from_pydata([(0.0, 2.0, 0.0), (0.0, 0.0, 0.0), (-2.0, 1.788e-07, 0.0), (-2.0, 2.0, 0.0), (4.768e-07, 2.0, 2.0), (-6.557e-07, -5.96e-07, 2.0), (-2.0, 3.576e-07, 2.0), (-2.0, 2.0, 2.0)], [], [(0, 1, 2, 3), (4, 7, 6, 5), (0, 4, 5, 1), (1, 5, 6, 2), (2, 6, 7, 3), (4, 0, 3, 7)])
me_cube_054.materials.append(mat_material_001)
me_cube_054.use_remesh_preserve_volume = False
me_cube_054.use_remesh_preserve_attributes = False
me_cube_054.use_mirror_vertex_groups = False
me_cube_054.update()
me_cube_053 = bpy.data.meshes.new('Cube.053')
me_cube_053.from_pydata([(0.0, 2.0, 0.0), (0.0, 0.0, 0.0), (-2.0, 1.788e-07, 0.0), (-2.0, 2.0, 0.0), (4.768e-07, 2.0, 2.0), (-6.557e-07, -5.96e-07, 2.0), (-2.0, 3.576e-07, 2.0), (-2.0, 2.0, 2.0)], [], [(0, 1, 2, 3), (4, 7, 6, 5), (0, 4, 5, 1), (1, 5, 6, 2), (2, 6, 7, 3), (4, 0, 3, 7)])
me_cube_053.materials.append(mat_material_001)
me_cube_053.use_remesh_preserve_volume = False
me_cube_053.use_remesh_preserve_attributes = False
me_cube_053.use_mirror_vertex_groups = False
me_cube_053.update()
me_cube_052 = bpy.data.meshes.new('Cube.052')
me_cube_052.from_pydata([(0.0, 2.0, 0.0), (0.0, 0.0, 0.0), (-2.0, 1.788e-07, 0.0), (-2.0, 2.0, 0.0), (4.768e-07, 2.0, 2.0), (-6.557e-07, -5.96e-07, 2.0), (-2.0, 3.576e-07, 2.0), (-2.0, 2.0, 2.0)], [], [(0, 1, 2, 3), (4, 7, 6, 5), (0, 4, 5, 1), (1, 5, 6, 2), (2, 6, 7, 3), (4, 0, 3, 7)])
me_cube_052.materials.append(mat_material_001)
me_cube_052.use_remesh_preserve_volume = False
me_cube_052.use_remesh_preserve_attributes = False
me_cube_052.use_mirror_vertex_groups = False
me_cube_052.update()
me_cube_051 = bpy.data.meshes.new('Cube.051')
me_cube_051.from_pydata([(0.0, 2.0, 0.0), (0.0, 0.0, 0.0), (-2.0, 1.788e-07, 0.0), (-2.0, 2.0, 0.0), (4.768e-07, 2.0, 2.0), (-6.557e-07, -5.96e-07, 2.0), (-2.0, 3.576e-07, 2.0), (-2.0, 2.0, 2.0)], [], [(0, 1, 2, 3), (4, 7, 6, 5), (0, 4, 5, 1), (1, 5, 6, 2), (2, 6, 7, 3), (4, 0, 3, 7)])
me_cube_051.materials.append(mat_material_001)
me_cube_051.use_remesh_preserve_volume = False
me_cube_051.use_remesh_preserve_attributes = False
me_cube_051.use_mirror_vertex_groups = False
me_cube_051.update()
me_cube_050 = bpy.data.meshes.new('Cube.050')
me_cube_050.from_pydata([(0.0, 2.0, 0.0), (0.0, 0.0, 0.0), (-2.0, 1.788e-07, 0.0), (-2.0, 2.0, 0.0), (4.768e-07, 2.0, 2.0), (-6.557e-07, -5.96e-07, 2.0), (-2.0, 3.576e-07, 2.0), (-2.0, 2.0, 2.0)], [], [(0, 1, 2, 3), (4, 7, 6, 5), (0, 4, 5, 1), (1, 5, 6, 2), (2, 6, 7, 3), (4, 0, 3, 7)])
me_cube_050.materials.append(mat_material_001)
me_cube_050.use_remesh_preserve_volume = False
me_cube_050.use_remesh_preserve_attributes = False
me_cube_050.use_mirror_vertex_groups = False
me_cube_050.update()
me_cube_049 = bpy.data.meshes.new('Cube.049')
me_cube_049.from_pydata([(0.0, 2.0, 0.0), (0.0, 0.0, 0.0), (-2.0, 1.788e-07, 0.0), (-2.0, 2.0, 0.0), (4.768e-07, 2.0, 2.0), (-6.557e-07, -5.96e-07, 2.0), (-2.0, 3.576e-07, 2.0), (-2.0, 2.0, 2.0)], [], [(0, 1, 2, 3), (4, 7, 6, 5), (0, 4, 5, 1), (1, 5, 6, 2), (2, 6, 7, 3), (4, 0, 3, 7)])
me_cube_049.materials.append(mat_material_001)
me_cube_049.use_remesh_preserve_volume = False
me_cube_049.use_remesh_preserve_attributes = False
me_cube_049.use_mirror_vertex_groups = False
me_cube_049.update()
me_cube_048 = bpy.data.meshes.new('Cube.048')
me_cube_048.from_pydata([(0.0, 2.0, 0.0), (0.0, 0.0, 0.0), (-2.0, 1.788e-07, 0.0), (-2.0, 2.0, 0.0), (4.768e-07, 2.0, 2.0), (-6.557e-07, -5.96e-07, 2.0), (-2.0, 3.576e-07, 2.0), (-2.0, 2.0, 2.0)], [], [(0, 1, 2, 3), (4, 7, 6, 5), (0, 4, 5, 1), (1, 5, 6, 2), (2, 6, 7, 3), (4, 0, 3, 7)])
me_cube_048.materials.append(mat_material_001)
me_cube_048.use_remesh_preserve_volume = False
me_cube_048.use_remesh_preserve_attributes = False
me_cube_048.use_mirror_vertex_groups = False
me_cube_048.update()
me_cube_045 = bpy.data.meshes.new('Cube.045')
me_cube_045.from_pydata([(0.0, 2.0, 0.0), (0.0, 0.0, 0.0), (-2.0, 1.788e-07, 0.0), (-2.0, 2.0, 0.0), (4.768e-07, 2.0, 2.0), (-6.557e-07, -5.96e-07, 2.0), (-2.0, 3.576e-07, 2.0), (-2.0, 2.0, 2.0)], [], [(0, 1, 2, 3), (4, 7, 6, 5), (0, 4, 5, 1), (1, 5, 6, 2), (2, 6, 7, 3), (4, 0, 3, 7)])
me_cube_045.materials.append(mat_material_001)
me_cube_045.use_remesh_preserve_volume = False
me_cube_045.use_remesh_preserve_attributes = False
me_cube_045.use_mirror_vertex_groups = False
me_cube_045.update()
me_cube_043 = bpy.data.meshes.new('Cube.043')
me_cube_043.from_pydata([(0.0, 2.0, 0.0), (0.0, 0.0, 0.0), (-2.0, 1.788e-07, 0.0), (-2.0, 2.0, 0.0), (4.768e-07, 2.0, 2.0), (-6.557e-07, -5.96e-07, 2.0), (-2.0, 3.576e-07, 2.0), (-2.0, 2.0, 2.0)], [], [(0, 1, 2, 3), (4, 7, 6, 5), (0, 4, 5, 1), (1, 5, 6, 2), (2, 6, 7, 3), (4, 0, 3, 7)])
me_cube_043.materials.append(mat_material_001)
me_cube_043.use_remesh_preserve_volume = False
me_cube_043.use_remesh_preserve_attributes = False
me_cube_043.use_mirror_vertex_groups = False
me_cube_043.update()
me_cube_042 = bpy.data.meshes.new('Cube.042')
me_cube_042.from_pydata([(0.0, 2.0, 0.0), (0.0, 0.0, 0.0), (-2.0, 1.788e-07, 0.0), (-2.0, 2.0, 0.0), (4.768e-07, 2.0, 2.0), (-6.557e-07, -5.96e-07, 2.0), (-2.0, 3.576e-07, 2.0), (-2.0, 2.0, 2.0)], [], [(0, 1, 2, 3), (4, 7, 6, 5), (0, 4, 5, 1), (1, 5, 6, 2), (2, 6, 7, 3), (4, 0, 3, 7)])
me_cube_042.materials.append(mat_material_001)
me_cube_042.use_remesh_preserve_volume = False
me_cube_042.use_remesh_preserve_attributes = False
me_cube_042.use_mirror_vertex_groups = False
me_cube_042.update()
me_cube_041 = bpy.data.meshes.new('Cube.041')
me_cube_041.from_pydata([(0.0, 2.0, 0.0), (0.0, 0.0, 0.0), (-2.0, 1.788e-07, 0.0), (-2.0, 2.0, 0.0), (4.768e-07, 2.0, 2.0), (-6.557e-07, -5.96e-07, 2.0), (-2.0, 3.576e-07, 2.0), (-2.0, 2.0, 2.0)], [], [(0, 1, 2, 3), (4, 7, 6, 5), (0, 4, 5, 1), (1, 5, 6, 2), (2, 6, 7, 3), (4, 0, 3, 7)])
me_cube_041.materials.append(mat_material_001)
me_cube_041.use_remesh_preserve_volume = False
me_cube_041.use_remesh_preserve_attributes = False
me_cube_041.use_mirror_vertex_groups = False
me_cube_041.update()
me_cube_155 = bpy.data.meshes.new('Cube.155')
me_cube_155.from_pydata([(0.0, 2.0, 0.0), (0.0, 0.0, 0.0), (-2.0, 1.788e-07, 0.0), (-2.0, 2.0, 0.0), (4.768e-07, 2.0, 2.0), (-6.557e-07, -5.96e-07, 2.0), (-2.0, 3.576e-07, 2.0), (-2.0, 2.0, 2.0)], [], [(0, 1, 2, 3), (4, 7, 6, 5), (0, 4, 5, 1), (1, 5, 6, 2), (2, 6, 7, 3), (4, 0, 3, 7)])
me_cube_155.materials.append(mat_material_001)
me_cube_155.use_remesh_preserve_volume = False
me_cube_155.use_remesh_preserve_attributes = False
me_cube_155.use_mirror_vertex_groups = False
me_cube_155.update()
me_cube_154 = bpy.data.meshes.new('Cube.154')
me_cube_154.from_pydata([(0.0, 2.0, 0.0), (0.0, 0.0, 0.0), (-2.0, 1.788e-07, 0.0), (-2.0, 2.0, 0.0), (4.768e-07, 2.0, 2.0), (-6.557e-07, -5.96e-07, 2.0), (-2.0, 3.576e-07, 2.0), (-2.0, 2.0, 2.0)], [], [(0, 1, 2, 3), (4, 7, 6, 5), (0, 4, 5, 1), (1, 5, 6, 2), (2, 6, 7, 3), (4, 0, 3, 7)])
me_cube_154.materials.append(mat_material_001)
me_cube_154.use_remesh_preserve_volume = False
me_cube_154.use_remesh_preserve_attributes = False
me_cube_154.use_mirror_vertex_groups = False
me_cube_154.update()
me_cube_153 = bpy.data.meshes.new('Cube.153')
me_cube_153.from_pydata([(0.0, 2.0, 0.0), (0.0, 0.0, 0.0), (-2.0, 1.788e-07, 0.0), (-2.0, 2.0, 0.0), (4.768e-07, 2.0, 2.0), (-6.557e-07, -5.96e-07, 2.0), (-2.0, 3.576e-07, 2.0), (-2.0, 2.0, 2.0)], [], [(0, 1, 2, 3), (4, 7, 6, 5), (0, 4, 5, 1), (1, 5, 6, 2), (2, 6, 7, 3), (4, 0, 3, 7)])
me_cube_153.materials.append(mat_material_001)
me_cube_153.use_remesh_preserve_volume = False
me_cube_153.use_remesh_preserve_attributes = False
me_cube_153.use_mirror_vertex_groups = False
me_cube_153.update()
me_cube_152 = bpy.data.meshes.new('Cube.152')
me_cube_152.from_pydata([(0.0, 2.0, 0.0), (0.0, 0.0, 0.0), (-2.0, 1.788e-07, 0.0), (-2.0, 2.0, 0.0), (4.768e-07, 2.0, 2.0), (-6.557e-07, -5.96e-07, 2.0), (-2.0, 3.576e-07, 2.0), (-2.0, 2.0, 2.0)], [], [(0, 1, 2, 3), (4, 7, 6, 5), (0, 4, 5, 1), (1, 5, 6, 2), (2, 6, 7, 3), (4, 0, 3, 7)])
me_cube_152.materials.append(mat_material_001)
me_cube_152.use_remesh_preserve_volume = False
me_cube_152.use_remesh_preserve_attributes = False
me_cube_152.use_mirror_vertex_groups = False
me_cube_152.update()
me_cube_151 = bpy.data.meshes.new('Cube.151')
me_cube_151.from_pydata([(0.0, 2.0, 0.0), (0.0, 0.0, 0.0), (-2.0, 1.788e-07, 0.0), (-2.0, 2.0, 0.0), (4.768e-07, 2.0, 2.0), (-6.557e-07, -5.96e-07, 2.0), (-2.0, 3.576e-07, 2.0), (-2.0, 2.0, 2.0)], [], [(0, 1, 2, 3), (4, 7, 6, 5), (0, 4, 5, 1), (1, 5, 6, 2), (2, 6, 7, 3), (4, 0, 3, 7)])
me_cube_151.materials.append(mat_material_001)
me_cube_151.use_remesh_preserve_volume = False
me_cube_151.use_remesh_preserve_attributes = False
me_cube_151.use_mirror_vertex_groups = False
me_cube_151.update()
me_cube_150 = bpy.data.meshes.new('Cube.150')
me_cube_150.from_pydata([(0.0, 2.0, 0.0), (0.0, 0.0, 0.0), (-2.0, 1.788e-07, 0.0), (-2.0, 2.0, 0.0), (4.768e-07, 2.0, 2.0), (-6.557e-07, -5.96e-07, 2.0), (-2.0, 3.576e-07, 2.0), (-2.0, 2.0, 2.0)], [], [(0, 1, 2, 3), (4, 7, 6, 5), (0, 4, 5, 1), (1, 5, 6, 2), (2, 6, 7, 3), (4, 0, 3, 7)])
me_cube_150.materials.append(mat_material_001)
me_cube_150.use_remesh_preserve_volume = False
me_cube_150.use_remesh_preserve_attributes = False
me_cube_150.use_mirror_vertex_groups = False
me_cube_150.update()
me_cube_149 = bpy.data.meshes.new('Cube.149')
me_cube_149.from_pydata([(0.0, 2.0, 0.0), (0.0, 0.0, 0.0), (-2.0, 1.788e-07, 0.0), (-2.0, 2.0, 0.0), (4.768e-07, 2.0, 2.0), (-6.557e-07, -5.96e-07, 2.0), (-2.0, 3.576e-07, 2.0), (-2.0, 2.0, 2.0)], [], [(0, 1, 2, 3), (4, 7, 6, 5), (0, 4, 5, 1), (1, 5, 6, 2), (2, 6, 7, 3), (4, 0, 3, 7)])
me_cube_149.materials.append(mat_material_001)
me_cube_149.use_remesh_preserve_volume = False
me_cube_149.use_remesh_preserve_attributes = False
me_cube_149.use_mirror_vertex_groups = False
me_cube_149.update()
me_cube_148 = bpy.data.meshes.new('Cube.148')
me_cube_148.from_pydata([(0.0, 2.0, 0.0), (0.0, 0.0, 0.0), (-2.0, 1.788e-07, 0.0), (-2.0, 2.0, 0.0), (4.768e-07, 2.0, 2.0), (-6.557e-07, -5.96e-07, 2.0), (-2.0, 3.576e-07, 2.0), (-2.0, 2.0, 2.0)], [], [(0, 1, 2, 3), (4, 7, 6, 5), (0, 4, 5, 1), (1, 5, 6, 2), (2, 6, 7, 3), (4, 0, 3, 7)])
me_cube_148.materials.append(mat_material_001)
me_cube_148.use_remesh_preserve_volume = False
me_cube_148.use_remesh_preserve_attributes = False
me_cube_148.use_mirror_vertex_groups = False
me_cube_148.update()
me_cube_147 = bpy.data.meshes.new('Cube.147')
me_cube_147.from_pydata([(0.0, 2.0, 0.0), (0.0, 0.0, 0.0), (-2.0, 1.788e-07, 0.0), (-2.0, 2.0, 0.0), (4.768e-07, 2.0, 2.0), (-6.557e-07, -5.96e-07, 2.0), (-2.0, 3.576e-07, 2.0), (-2.0, 2.0, 2.0)], [], [(0, 1, 2, 3), (4, 7, 6, 5), (0, 4, 5, 1), (1, 5, 6, 2), (2, 6, 7, 3), (4, 0, 3, 7)])
me_cube_147.materials.append(mat_material_001)
me_cube_147.use_remesh_preserve_volume = False
me_cube_147.use_remesh_preserve_attributes = False
me_cube_147.use_mirror_vertex_groups = False
me_cube_147.update()
me_cube_146 = bpy.data.meshes.new('Cube.146')
me_cube_146.from_pydata([(0.0, 2.0, 0.0), (0.0, 0.0, 0.0), (-2.0, 1.788e-07, 0.0), (-2.0, 2.0, 0.0), (4.768e-07, 2.0, 2.0), (-6.557e-07, -5.96e-07, 2.0), (-2.0, 3.576e-07, 2.0), (-2.0, 2.0, 2.0)], [], [(0, 1, 2, 3), (4, 7, 6, 5), (0, 4, 5, 1), (1, 5, 6, 2), (2, 6, 7, 3), (4, 0, 3, 7)])
me_cube_146.materials.append(mat_material_001)
me_cube_146.use_remesh_preserve_volume = False
me_cube_146.use_remesh_preserve_attributes = False
me_cube_146.use_mirror_vertex_groups = False
me_cube_146.update()
me_cube_145 = bpy.data.meshes.new('Cube.145')
me_cube_145.from_pydata([(0.0, 2.0, 0.0), (0.0, 0.0, 0.0), (-2.0, 1.788e-07, 0.0), (-2.0, 2.0, 0.0), (4.768e-07, 2.0, 2.0), (-6.557e-07, -5.96e-07, 2.0), (-2.0, 3.576e-07, 2.0), (-2.0, 2.0, 2.0)], [], [(0, 1, 2, 3), (4, 7, 6, 5), (0, 4, 5, 1), (1, 5, 6, 2), (2, 6, 7, 3), (4, 0, 3, 7)])
me_cube_145.materials.append(mat_material_001)
me_cube_145.use_remesh_preserve_volume = False
me_cube_145.use_remesh_preserve_attributes = False
me_cube_145.use_mirror_vertex_groups = False
me_cube_145.update()
me_cube_144 = bpy.data.meshes.new('Cube.144')
me_cube_144.from_pydata([(0.0, 2.0, 0.0), (0.0, 0.0, 0.0), (-2.0, 1.788e-07, 0.0), (-2.0, 2.0, 0.0), (4.768e-07, 2.0, 2.0), (-6.557e-07, -5.96e-07, 2.0), (-2.0, 3.576e-07, 2.0), (-2.0, 2.0, 2.0)], [], [(0, 1, 2, 3), (4, 7, 6, 5), (0, 4, 5, 1), (1, 5, 6, 2), (2, 6, 7, 3), (4, 0, 3, 7)])
me_cube_144.materials.append(mat_material_001)
me_cube_144.use_remesh_preserve_volume = False
me_cube_144.use_remesh_preserve_attributes = False
me_cube_144.use_mirror_vertex_groups = False
me_cube_144.update()
me_cube_143 = bpy.data.meshes.new('Cube.143')
me_cube_143.from_pydata([(0.0, 2.0, 0.0), (0.0, 0.0, 0.0), (-2.0, 1.788e-07, 0.0), (-2.0, 2.0, 0.0), (4.768e-07, 2.0, 2.0), (-6.557e-07, -5.96e-07, 2.0), (-2.0, 3.576e-07, 2.0), (-2.0, 2.0, 2.0)], [], [(0, 1, 2, 3), (4, 7, 6, 5), (0, 4, 5, 1), (1, 5, 6, 2), (2, 6, 7, 3), (4, 0, 3, 7)])
me_cube_143.materials.append(mat_material_001)
me_cube_143.use_remesh_preserve_volume = False
me_cube_143.use_remesh_preserve_attributes = False
me_cube_143.use_mirror_vertex_groups = False
me_cube_143.update()
me_cube_138 = bpy.data.meshes.new('Cube.138')
me_cube_138.from_pydata([(0.0, 2.0, 0.0), (0.0, 0.0, 0.0), (-2.0, 1.788e-07, 0.0), (-2.0, 2.0, 0.0), (4.768e-07, 2.0, 2.0), (-6.557e-07, -5.96e-07, 2.0), (-2.0, 3.576e-07, 2.0), (-2.0, 2.0, 2.0)], [], [(0, 1, 2, 3), (4, 7, 6, 5), (0, 4, 5, 1), (1, 5, 6, 2), (2, 6, 7, 3), (4, 0, 3, 7)])
me_cube_138.materials.append(mat_material_001)
me_cube_138.use_remesh_preserve_volume = False
me_cube_138.use_remesh_preserve_attributes = False
me_cube_138.use_mirror_vertex_groups = False
me_cube_138.update()
me_cube_129 = bpy.data.meshes.new('Cube.129')
me_cube_129.from_pydata([(0.0, 2.0, 0.0), (0.0, 0.0, 0.0), (-2.0, 1.788e-07, 0.0), (-2.0, 2.0, 0.0), (4.768e-07, 2.0, 2.0), (-6.557e-07, -5.96e-07, 2.0), (-2.0, 3.576e-07, 2.0), (-2.0, 2.0, 2.0)], [], [(0, 1, 2, 3), (4, 7, 6, 5), (0, 4, 5, 1), (1, 5, 6, 2), (2, 6, 7, 3), (4, 0, 3, 7)])
me_cube_129.materials.append(mat_material_001)
me_cube_129.use_remesh_preserve_volume = False
me_cube_129.use_remesh_preserve_attributes = False
me_cube_129.use_mirror_vertex_groups = False
me_cube_129.update()
me_cube_128 = bpy.data.meshes.new('Cube.128')
me_cube_128.from_pydata([(0.0, 2.0, 0.0), (0.0, 0.0, 0.0), (-2.0, 1.788e-07, 0.0), (-2.0, 2.0, 0.0), (4.768e-07, 2.0, 2.0), (-6.557e-07, -5.96e-07, 2.0), (-2.0, 3.576e-07, 2.0), (-2.0, 2.0, 2.0)], [], [(0, 1, 2, 3), (4, 7, 6, 5), (0, 4, 5, 1), (1, 5, 6, 2), (2, 6, 7, 3), (4, 0, 3, 7)])
me_cube_128.materials.append(mat_material_001)
me_cube_128.use_remesh_preserve_volume = False
me_cube_128.use_remesh_preserve_attributes = False
me_cube_128.use_mirror_vertex_groups = False
me_cube_128.update()
me_cube_127 = bpy.data.meshes.new('Cube.127')
me_cube_127.from_pydata([(0.0, 2.0, 0.0), (0.0, 0.0, 0.0), (-2.0, 1.788e-07, 0.0), (-2.0, 2.0, 0.0), (4.768e-07, 2.0, 2.0), (-6.557e-07, -5.96e-07, 2.0), (-2.0, 3.576e-07, 2.0), (-2.0, 2.0, 2.0)], [], [(0, 1, 2, 3), (4, 7, 6, 5), (0, 4, 5, 1), (1, 5, 6, 2), (2, 6, 7, 3), (4, 0, 3, 7)])
me_cube_127.materials.append(mat_material_001)
me_cube_127.use_remesh_preserve_volume = False
me_cube_127.use_remesh_preserve_attributes = False
me_cube_127.use_mirror_vertex_groups = False
me_cube_127.update()
me_cube_124 = bpy.data.meshes.new('Cube.124')
me_cube_124.from_pydata([(0.0, 2.0, 0.0), (0.0, 0.0, 0.0), (-2.0, 1.788e-07, 0.0), (-2.0, 2.0, 0.0), (4.768e-07, 2.0, 2.0), (-6.557e-07, -5.96e-07, 2.0), (-2.0, 3.576e-07, 2.0), (-2.0, 2.0, 2.0)], [], [(0, 1, 2, 3), (4, 7, 6, 5), (0, 4, 5, 1), (1, 5, 6, 2), (2, 6, 7, 3), (4, 0, 3, 7)])
me_cube_124.materials.append(mat_material_001)
me_cube_124.use_remesh_preserve_volume = False
me_cube_124.use_remesh_preserve_attributes = False
me_cube_124.use_mirror_vertex_groups = False
me_cube_124.update()
me_cube_123 = bpy.data.meshes.new('Cube.123')
me_cube_123.from_pydata([(0.0, 2.0, 0.0), (0.0, 0.0, 0.0), (-2.0, 1.788e-07, 0.0), (-2.0, 2.0, 0.0), (4.768e-07, 2.0, 2.0), (-6.557e-07, -5.96e-07, 2.0), (-2.0, 3.576e-07, 2.0), (-2.0, 2.0, 2.0)], [], [(0, 1, 2, 3), (4, 7, 6, 5), (0, 4, 5, 1), (1, 5, 6, 2), (2, 6, 7, 3), (4, 0, 3, 7)])
me_cube_123.materials.append(mat_material_001)
me_cube_123.use_remesh_preserve_volume = False
me_cube_123.use_remesh_preserve_attributes = False
me_cube_123.use_mirror_vertex_groups = False
me_cube_123.update()
me_cube_134 = bpy.data.meshes.new('Cube.134')
me_cube_134.from_pydata([(0.0, 2.0, 0.0), (0.0, 0.0, 0.0), (-2.0, 1.788e-07, 0.0), (-2.0, 2.0, 0.0), (4.768e-07, 2.0, 2.0), (-6.557e-07, -5.96e-07, 2.0), (-2.0, 3.576e-07, 2.0), (-2.0, 2.0, 2.0)], [], [(0, 1, 2, 3), (4, 7, 6, 5), (0, 4, 5, 1), (1, 5, 6, 2), (2, 6, 7, 3), (4, 0, 3, 7)])
me_cube_134.materials.append(mat_material_001)
me_cube_134.use_remesh_preserve_volume = False
me_cube_134.use_remesh_preserve_attributes = False
me_cube_134.use_mirror_vertex_groups = False
me_cube_134.update()
me_cube_133 = bpy.data.meshes.new('Cube.133')
me_cube_133.from_pydata([(0.0, 2.0, 0.0), (0.0, 0.0, 0.0), (-2.0, 1.788e-07, 0.0), (-2.0, 2.0, 0.0), (4.768e-07, 2.0, 2.0), (-6.557e-07, -5.96e-07, 2.0), (-2.0, 3.576e-07, 2.0), (-2.0, 2.0, 2.0)], [], [(0, 1, 2, 3), (4, 7, 6, 5), (0, 4, 5, 1), (1, 5, 6, 2), (2, 6, 7, 3), (4, 0, 3, 7)])
me_cube_133.materials.append(mat_material_001)
me_cube_133.use_remesh_preserve_volume = False
me_cube_133.use_remesh_preserve_attributes = False
me_cube_133.use_mirror_vertex_groups = False
me_cube_133.update()
me_cube_132 = bpy.data.meshes.new('Cube.132')
me_cube_132.from_pydata([(0.0, 2.0, 0.0), (0.0, 0.0, 0.0), (-2.0, 1.788e-07, 0.0), (-2.0, 2.0, 0.0), (4.768e-07, 2.0, 2.0), (-6.557e-07, -5.96e-07, 2.0), (-2.0, 3.576e-07, 2.0), (-2.0, 2.0, 2.0)], [], [(0, 1, 2, 3), (4, 7, 6, 5), (0, 4, 5, 1), (1, 5, 6, 2), (2, 6, 7, 3), (4, 0, 3, 7)])
me_cube_132.materials.append(mat_material_001)
me_cube_132.use_remesh_preserve_volume = False
me_cube_132.use_remesh_preserve_attributes = False
me_cube_132.use_mirror_vertex_groups = False
me_cube_132.update()
me_cube_131 = bpy.data.meshes.new('Cube.131')
me_cube_131.from_pydata([(0.0, 2.0, 0.0), (0.0, 0.0, 0.0), (-2.0, 1.788e-07, 0.0), (-2.0, 2.0, 0.0), (4.768e-07, 2.0, 2.0), (-6.557e-07, -5.96e-07, 2.0), (-2.0, 3.576e-07, 2.0), (-2.0, 2.0, 2.0)], [], [(0, 1, 2, 3), (4, 7, 6, 5), (0, 4, 5, 1), (1, 5, 6, 2), (2, 6, 7, 3), (4, 0, 3, 7)])
me_cube_131.materials.append(mat_material_001)
me_cube_131.use_remesh_preserve_volume = False
me_cube_131.use_remesh_preserve_attributes = False
me_cube_131.use_mirror_vertex_groups = False
me_cube_131.update()
me_cube_142 = bpy.data.meshes.new('Cube.142')
me_cube_142.from_pydata([(0.0, 2.0, 0.0), (0.0, 0.0, 0.0), (-2.0, 1.788e-07, 0.0), (-2.0, 2.0, 0.0), (4.768e-07, 2.0, 2.0), (-6.557e-07, -5.96e-07, 2.0), (-2.0, 3.576e-07, 2.0), (-2.0, 2.0, 2.0)], [], [(0, 1, 2, 3), (4, 7, 6, 5), (0, 4, 5, 1), (1, 5, 6, 2), (2, 6, 7, 3), (4, 0, 3, 7)])
me_cube_142.materials.append(mat_material_001)
me_cube_142.use_remesh_preserve_volume = False
me_cube_142.use_remesh_preserve_attributes = False
me_cube_142.use_mirror_vertex_groups = False
me_cube_142.update()
me_cube_141 = bpy.data.meshes.new('Cube.141')
me_cube_141.from_pydata([(0.0, 2.0, 0.0), (0.0, 0.0, 0.0), (-2.0, 1.788e-07, 0.0), (-2.0, 2.0, 0.0), (4.768e-07, 2.0, 2.0), (-6.557e-07, -5.96e-07, 2.0), (-2.0, 3.576e-07, 2.0), (-2.0, 2.0, 2.0)], [], [(0, 1, 2, 3), (4, 7, 6, 5), (0, 4, 5, 1), (1, 5, 6, 2), (2, 6, 7, 3), (4, 0, 3, 7)])
me_cube_141.materials.append(mat_material_001)
me_cube_141.use_remesh_preserve_volume = False
me_cube_141.use_remesh_preserve_attributes = False
me_cube_141.use_mirror_vertex_groups = False
me_cube_141.update()
me_cube_140 = bpy.data.meshes.new('Cube.140')
me_cube_140.from_pydata([(0.0, 2.0, 0.0), (0.0, 0.0, 0.0), (-2.0, 1.788e-07, 0.0), (-2.0, 2.0, 0.0), (4.768e-07, 2.0, 2.0), (-6.557e-07, -5.96e-07, 2.0), (-2.0, 3.576e-07, 2.0), (-2.0, 2.0, 2.0)], [], [(0, 1, 2, 3), (4, 7, 6, 5), (0, 4, 5, 1), (1, 5, 6, 2), (2, 6, 7, 3), (4, 0, 3, 7)])
me_cube_140.materials.append(mat_material_001)
me_cube_140.use_remesh_preserve_volume = False
me_cube_140.use_remesh_preserve_attributes = False
me_cube_140.use_mirror_vertex_groups = False
me_cube_140.update()
me_cube_139 = bpy.data.meshes.new('Cube.139')
me_cube_139.from_pydata([(0.0, 2.0, 0.0), (0.0, 0.0, 0.0), (-2.0, 1.788e-07, 0.0), (-2.0, 2.0, 0.0), (4.768e-07, 2.0, 2.0), (-6.557e-07, -5.96e-07, 2.0), (-2.0, 3.576e-07, 2.0), (-2.0, 2.0, 2.0)], [], [(0, 1, 2, 3), (4, 7, 6, 5), (0, 4, 5, 1), (1, 5, 6, 2), (2, 6, 7, 3), (4, 0, 3, 7)])
me_cube_139.materials.append(mat_material_001)
me_cube_139.use_remesh_preserve_volume = False
me_cube_139.use_remesh_preserve_attributes = False
me_cube_139.use_mirror_vertex_groups = False
me_cube_139.update()
me_cube_033 = bpy.data.meshes.new('Cube.033')
me_cube_033.from_pydata([(0.0, 2.0, 0.0), (0.0, 0.0, 0.0), (-2.0, 1.788e-07, 0.0), (-2.0, 2.0, 0.0), (4.768e-07, 2.0, 2.0), (-6.557e-07, -5.96e-07, 2.0), (-2.0, 3.576e-07, 2.0), (-2.0, 2.0, 2.0)], [], [(0, 1, 2, 3), (4, 7, 6, 5), (0, 4, 5, 1), (1, 5, 6, 2), (2, 6, 7, 3), (4, 0, 3, 7)])
me_cube_033.materials.append(mat_material_001)
me_cube_033.use_remesh_preserve_volume = False
me_cube_033.use_remesh_preserve_attributes = False
me_cube_033.use_mirror_vertex_groups = False
me_cube_033.update()
me_cube_022 = bpy.data.meshes.new('Cube.022')
me_cube_022.from_pydata([(0.0, 2.0, 0.0), (0.0, 0.0, 0.0), (-2.0, 1.788e-07, 0.0), (-2.0, 2.0, 0.0), (4.768e-07, 2.0, 2.0), (-6.557e-07, -5.96e-07, 2.0), (-2.0, 3.576e-07, 2.0), (-2.0, 2.0, 2.0)], [], [(0, 1, 2, 3), (4, 7, 6, 5), (0, 4, 5, 1), (1, 5, 6, 2), (2, 6, 7, 3), (4, 0, 3, 7)])
me_cube_022.materials.append(mat_material_001)
me_cube_022.use_remesh_preserve_volume = False
me_cube_022.use_remesh_preserve_attributes = False
me_cube_022.use_mirror_vertex_groups = False
me_cube_022.update()
me_cube_032 = bpy.data.meshes.new('Cube.032')
me_cube_032.from_pydata([(0.0, 2.0, 0.0), (0.0, 0.0, 0.0), (-2.0, 1.788e-07, 0.0), (-2.0, 2.0, 0.0), (4.768e-07, 2.0, 2.0), (-6.557e-07, -5.96e-07, 2.0), (-2.0, 3.576e-07, 2.0), (-2.0, 2.0, 2.0)], [], [(0, 1, 2, 3), (4, 7, 6, 5), (0, 4, 5, 1), (1, 5, 6, 2), (2, 6, 7, 3), (4, 0, 3, 7)])
me_cube_032.materials.append(mat_material_001)
me_cube_032.use_remesh_preserve_volume = False
me_cube_032.use_remesh_preserve_attributes = False
me_cube_032.use_mirror_vertex_groups = False
me_cube_032.update()
me_cube_031 = bpy.data.meshes.new('Cube.031')
me_cube_031.from_pydata([(0.0, 2.0, 0.0), (0.0, 0.0, 0.0), (-2.0, 1.788e-07, 0.0), (-2.0, 2.0, 0.0), (4.768e-07, 2.0, 2.0), (-6.557e-07, -5.96e-07, 2.0), (-2.0, 3.576e-07, 2.0), (-2.0, 2.0, 2.0)], [], [(0, 1, 2, 3), (4, 7, 6, 5), (0, 4, 5, 1), (1, 5, 6, 2), (2, 6, 7, 3), (4, 0, 3, 7)])
me_cube_031.materials.append(mat_material_001)
me_cube_031.use_remesh_preserve_volume = False
me_cube_031.use_remesh_preserve_attributes = False
me_cube_031.use_mirror_vertex_groups = False
me_cube_031.update()
me_cube_026 = bpy.data.meshes.new('Cube.026')
me_cube_026.from_pydata([(0.0, 2.0, 0.0), (0.0, 0.0, 0.0), (-2.0, 1.788e-07, 0.0), (-2.0, 2.0, 0.0), (4.768e-07, 2.0, 2.0), (-6.557e-07, -5.96e-07, 2.0), (-2.0, 3.576e-07, 2.0), (-2.0, 2.0, 2.0)], [], [(0, 1, 2, 3), (4, 7, 6, 5), (0, 4, 5, 1), (1, 5, 6, 2), (2, 6, 7, 3), (4, 0, 3, 7)])
me_cube_026.materials.append(mat_material_001)
me_cube_026.use_remesh_preserve_volume = False
me_cube_026.use_remesh_preserve_attributes = False
me_cube_026.use_mirror_vertex_groups = False
me_cube_026.update()
me_cube_025 = bpy.data.meshes.new('Cube.025')
me_cube_025.from_pydata([(0.0, 2.0, 0.0), (0.0, 0.0, 0.0), (-2.0, 1.788e-07, 0.0), (-2.0, 2.0, 0.0), (4.768e-07, 2.0, 2.0), (-6.557e-07, -5.96e-07, 2.0), (-2.0, 3.576e-07, 2.0), (-2.0, 2.0, 2.0)], [], [(0, 1, 2, 3), (4, 7, 6, 5), (0, 4, 5, 1), (1, 5, 6, 2), (2, 6, 7, 3), (4, 0, 3, 7)])
me_cube_025.materials.append(mat_material_001)
me_cube_025.use_remesh_preserve_volume = False
me_cube_025.use_remesh_preserve_attributes = False
me_cube_025.use_mirror_vertex_groups = False
me_cube_025.update()
me_cube_030 = bpy.data.meshes.new('Cube.030')
me_cube_030.from_pydata([(0.0, 2.0, 0.0), (0.0, 0.0, 0.0), (-2.0, 1.788e-07, 0.0), (-2.0, 2.0, 0.0), (4.768e-07, 2.0, 2.0), (-6.557e-07, -5.96e-07, 2.0), (-2.0, 3.576e-07, 2.0), (-2.0, 2.0, 2.0)], [], [(0, 1, 2, 3), (4, 7, 6, 5), (0, 4, 5, 1), (1, 5, 6, 2), (2, 6, 7, 3), (4, 0, 3, 7)])
me_cube_030.materials.append(mat_material_001)
me_cube_030.use_remesh_preserve_volume = False
me_cube_030.use_remesh_preserve_attributes = False
me_cube_030.use_mirror_vertex_groups = False
me_cube_030.update()
me_cube_027 = bpy.data.meshes.new('Cube.027')
me_cube_027.from_pydata([(0.0, 2.0, 0.0), (0.0, 0.0, 0.0), (-2.0, 1.788e-07, 0.0), (-2.0, 2.0, 0.0), (4.768e-07, 2.0, 2.0), (-6.557e-07, -5.96e-07, 2.0), (-2.0, 3.576e-07, 2.0), (-2.0, 2.0, 2.0)], [], [(0, 1, 2, 3), (4, 7, 6, 5), (0, 4, 5, 1), (1, 5, 6, 2), (2, 6, 7, 3), (4, 0, 3, 7)])
me_cube_027.materials.append(mat_material_001)
me_cube_027.use_remesh_preserve_volume = False
me_cube_027.use_remesh_preserve_attributes = False
me_cube_027.use_mirror_vertex_groups = False
me_cube_027.update()
me_cube_035 = bpy.data.meshes.new('Cube.035')
me_cube_035.from_pydata([(0.0, 2.0, 0.0), (0.0, 0.0, 0.0), (-2.0, 1.788e-07, 0.0), (-2.0, 2.0, 0.0), (4.768e-07, 2.0, 2.0), (-6.557e-07, -5.96e-07, 2.0), (-2.0, 3.576e-07, 2.0), (-2.0, 2.0, 2.0)], [], [(0, 1, 2, 3), (4, 7, 6, 5), (0, 4, 5, 1), (1, 5, 6, 2), (2, 6, 7, 3), (4, 0, 3, 7)])
me_cube_035.materials.append(mat_material_001)
me_cube_035.use_remesh_preserve_volume = False
me_cube_035.use_remesh_preserve_attributes = False
me_cube_035.use_mirror_vertex_groups = False
me_cube_035.update()
me_cube_029 = bpy.data.meshes.new('Cube.029')
me_cube_029.from_pydata([(0.0, 2.0, 0.0), (0.0, 0.0, 0.0), (-2.0, 1.788e-07, 0.0), (-2.0, 2.0, 0.0), (4.768e-07, 2.0, 2.0), (-6.557e-07, -5.96e-07, 2.0), (-2.0, 3.576e-07, 2.0), (-2.0, 2.0, 2.0)], [], [(0, 1, 2, 3), (4, 7, 6, 5), (0, 4, 5, 1), (1, 5, 6, 2), (2, 6, 7, 3), (4, 0, 3, 7)])
me_cube_029.materials.append(mat_material_001)
me_cube_029.use_remesh_preserve_volume = False
me_cube_029.use_remesh_preserve_attributes = False
me_cube_029.use_mirror_vertex_groups = False
me_cube_029.update()
me_cube_028 = bpy.data.meshes.new('Cube.028')
me_cube_028.from_pydata([(0.0, 2.0, 0.0), (0.0, 0.0, 0.0), (-2.0, 1.788e-07, 0.0), (-2.0, 2.0, 0.0), (4.768e-07, 2.0, 2.0), (-6.557e-07, -5.96e-07, 2.0), (-2.0, 3.576e-07, 2.0), (-2.0, 2.0, 2.0)], [], [(0, 1, 2, 3), (4, 7, 6, 5), (0, 4, 5, 1), (1, 5, 6, 2), (2, 6, 7, 3), (4, 0, 3, 7)])
me_cube_028.materials.append(mat_material_001)
me_cube_028.use_remesh_preserve_volume = False
me_cube_028.use_remesh_preserve_attributes = False
me_cube_028.use_mirror_vertex_groups = False
me_cube_028.update()
me_cube_137 = bpy.data.meshes.new('Cube.137')
me_cube_137.from_pydata([(0.0, 2.0, 0.0), (0.0, 0.0, 0.0), (-2.0, 1.788e-07, 0.0), (-2.0, 2.0, 0.0), (4.768e-07, 2.0, 2.0), (-6.557e-07, -5.96e-07, 2.0), (-2.0, 3.576e-07, 2.0), (-2.0, 2.0, 2.0)], [], [(0, 1, 2, 3), (4, 7, 6, 5), (0, 4, 5, 1), (1, 5, 6, 2), (2, 6, 7, 3), (4, 0, 3, 7)])
me_cube_137.materials.append(mat_material_001)
me_cube_137.use_remesh_preserve_volume = False
me_cube_137.use_remesh_preserve_attributes = False
me_cube_137.use_mirror_vertex_groups = False
me_cube_137.update()
me_cube_136 = bpy.data.meshes.new('Cube.136')
me_cube_136.from_pydata([(0.0, 2.0, 0.0), (0.0, 0.0, 0.0), (-2.0, 1.788e-07, 0.0), (-2.0, 2.0, 0.0), (4.768e-07, 2.0, 2.0), (-6.557e-07, -5.96e-07, 2.0), (-2.0, 3.576e-07, 2.0), (-2.0, 2.0, 2.0)], [], [(0, 1, 2, 3), (4, 7, 6, 5), (0, 4, 5, 1), (1, 5, 6, 2), (2, 6, 7, 3), (4, 0, 3, 7)])
me_cube_136.materials.append(mat_material_001)
me_cube_136.use_remesh_preserve_volume = False
me_cube_136.use_remesh_preserve_attributes = False
me_cube_136.use_mirror_vertex_groups = False
me_cube_136.update()
me_cube_126 = bpy.data.meshes.new('Cube.126')
me_cube_126.from_pydata([(0.0, 2.0, 0.0), (0.0, 0.0, 0.0), (-2.0, 1.788e-07, 0.0), (-2.0, 2.0, 0.0), (4.768e-07, 2.0, 2.0), (-6.557e-07, -5.96e-07, 2.0), (-2.0, 3.576e-07, 2.0), (-2.0, 2.0, 2.0)], [], [(0, 1, 2, 3), (4, 7, 6, 5), (0, 4, 5, 1), (1, 5, 6, 2), (2, 6, 7, 3), (4, 0, 3, 7)])
me_cube_126.materials.append(mat_material_001)
me_cube_126.use_remesh_preserve_volume = False
me_cube_126.use_remesh_preserve_attributes = False
me_cube_126.use_mirror_vertex_groups = False
me_cube_126.update()
me_cube_125 = bpy.data.meshes.new('Cube.125')
me_cube_125.from_pydata([(0.0, 2.0, 0.0), (0.0, 0.0, 0.0), (-2.0, 1.788e-07, 0.0), (-2.0, 2.0, 0.0), (4.768e-07, 2.0, 2.0), (-6.557e-07, -5.96e-07, 2.0), (-2.0, 3.576e-07, 2.0), (-2.0, 2.0, 2.0)], [], [(0, 1, 2, 3), (4, 7, 6, 5), (0, 4, 5, 1), (1, 5, 6, 2), (2, 6, 7, 3), (4, 0, 3, 7)])
me_cube_125.materials.append(mat_material_001)
me_cube_125.use_remesh_preserve_volume = False
me_cube_125.use_remesh_preserve_attributes = False
me_cube_125.use_mirror_vertex_groups = False
me_cube_125.update()
me_circle_002 = bpy.data.meshes.new('Circle.002')
me_circle_002.from_pydata([(0.0, 1.0, 0.0), (-0.1951, 0.9808, 0.0), (-0.3827, 0.9239, 0.0), (-0.5556, 0.8315, 0.0), (-0.7071, 0.7071, 0.0), (-0.8315, 0.5556, 0.0), (-0.9239, 0.3827, 0.0), (-0.9808, 0.1951, 0.0), (-1.0, 7.55e-08, 0.0), (-0.9808, -0.1951, 0.0), (-0.9239, -0.3827, 0.0), (-0.8315, -0.5556, 0.0), (-0.7071, -0.7071, 0.0), (-0.5556, -0.8315, 0.0), (-0.3827, -0.9239, 0.0), (-0.1951, -0.9808, 0.0), (3.258e-07, -1.0, 0.0), (0.1951, -0.9808, 0.0), (0.3827, -0.9239, 0.0), (0.5556, -0.8315, 0.0), (0.7071, -0.7071, 0.0), (0.8315, -0.5556, 0.0), (0.9239, -0.3827, 0.0), (0.9808, -0.1951, 0.0), (1.0, 9.656e-07, 0.0), (0.9808, 0.1951, 0.0), (0.9239, 0.3827, 0.0), (0.8315, 0.5556, 0.0), (0.7071, 0.7071, 0.0), (0.5556, 0.8315, 0.0), (0.3827, 0.9239, 0.0), (0.1951, 0.9808, 0.0)], [(1, 0), (2, 1), (3, 2), (4, 3), (5, 4), (6, 5), (7, 6), (8, 7), (9, 8), (10, 9), (11, 10), (12, 11), (13, 12), (14, 13), (15, 14), (16, 15), (17, 16), (18, 17), (19, 18), (20, 19), (21, 20), (22, 21), (23, 22), (24, 23), (25, 24), (26, 25), (27, 26), (28, 27), (29, 28), (30, 29), (31, 30), (0, 31)], [])
me_circle_002.use_remesh_preserve_volume = False
me_circle_002.use_remesh_preserve_attributes = False
me_circle_002.use_mirror_vertex_groups = False
me_circle_002.update()
me_circle_001 = bpy.data.meshes.new('Circle.001')
me_circle_001.from_pydata([(0.0, 1.0, 0.0), (-0.1951, 0.9808, 0.0), (-0.3827, 0.9239, 0.0), (-0.5556, 0.8315, 0.0), (-0.7071, 0.7071, 0.0), (-0.8315, 0.5556, 0.0), (-0.9239, 0.3827, 0.0), (-0.9808, 0.1951, 0.0), (-1.0, 7.55e-08, 0.0), (-0.9808, -0.1951, 0.0), (-0.9239, -0.3827, 0.0), (-0.8315, -0.5556, 0.0), (-0.7071, -0.7071, 0.0), (-0.5556, -0.8315, 0.0), (-0.3827, -0.9239, 0.0), (-0.1951, -0.9808, 0.0), (3.258e-07, -1.0, 0.0), (0.1951, -0.9808, 0.0), (0.3827, -0.9239, 0.0), (0.5556, -0.8315, 0.0), (0.7071, -0.7071, 0.0), (0.8315, -0.5556, 0.0), (0.9239, -0.3827, 0.0), (0.9808, -0.1951, 0.0), (1.0, 9.656e-07, 0.0), (0.9808, 0.1951, 0.0), (0.9239, 0.3827, 0.0), (0.8315, 0.5556, 0.0), (0.7071, 0.7071, 0.0), (0.5556, 0.8315, 0.0), (0.3827, 0.9239, 0.0), (0.1951, 0.9808, 0.0)], [(1, 0), (2, 1), (3, 2), (4, 3), (5, 4), (6, 5), (7, 6), (8, 7), (9, 8), (10, 9), (11, 10), (12, 11), (13, 12), (14, 13), (15, 14), (16, 15), (17, 16), (18, 17), (19, 18), (20, 19), (21, 20), (22, 21), (23, 22), (24, 23), (25, 24), (26, 25), (27, 26), (28, 27), (29, 28), (30, 29), (31, 30), (0, 31)], [])
me_circle_001.use_remesh_preserve_volume = False
me_circle_001.use_remesh_preserve_attributes = False
me_circle_001.use_mirror_vertex_groups = False
me_circle_001.update()
me_circle = bpy.data.meshes.new('Circle')
me_circle.from_pydata([(0.0, 1.0, 0.0), (-0.1951, 0.9808, 0.0), (-0.3827, 0.9239, 0.0), (-0.5556, 0.8315, 0.0), (-0.7071, 0.7071, 0.0), (-0.8315, 0.5556, 0.0), (-0.9239, 0.3827, 0.0), (-0.9808, 0.1951, 0.0), (-1.0, 7.55e-08, 0.0), (-0.9808, -0.1951, 0.0), (-0.9239, -0.3827, 0.0), (-0.8315, -0.5556, 0.0), (-0.7071, -0.7071, 0.0), (-0.5556, -0.8315, 0.0), (-0.3827, -0.9239, 0.0), (-0.1951, -0.9808, 0.0), (3.258e-07, -1.0, 0.0), (0.1951, -0.9808, 0.0), (0.3827, -0.9239, 0.0), (0.5556, -0.8315, 0.0), (0.7071, -0.7071, 0.0), (0.8315, -0.5556, 0.0), (0.9239, -0.3827, 0.0), (0.9808, -0.1951, 0.0), (1.0, 9.656e-07, 0.0), (0.9808, 0.1951, 0.0), (0.9239, 0.3827, 0.0), (0.8315, 0.5556, 0.0), (0.7071, 0.7071, 0.0), (0.5556, 0.8315, 0.0), (0.3827, 0.9239, 0.0), (0.1951, 0.9808, 0.0)], [(1, 0), (2, 1), (3, 2), (4, 3), (5, 4), (6, 5), (7, 6), (8, 7), (9, 8), (10, 9), (11, 10), (12, 11), (13, 12), (14, 13), (15, 14), (16, 15), (17, 16), (18, 17), (19, 18), (20, 19), (21, 20), (22, 21), (23, 22), (24, 23), (25, 24), (26, 25), (27, 26), (28, 27), (29, 28), (30, 29), (31, 30), (0, 31)], [])
me_circle.use_remesh_preserve_volume = False
me_circle.use_remesh_preserve_attributes = False
me_circle.use_mirror_vertex_groups = False
me_circle.update()

# ---- objects
ob_cube_005 = bpy.data.objects.new('Cube.005', me_cube_122)
ob_cube_090 = bpy.data.objects.new('Cube.090', me_cube_121)
ob_cube_089 = bpy.data.objects.new('Cube.089', me_cube_120)
ob_cube_088 = bpy.data.objects.new('Cube.088', me_cube_119)
ob_cube_087 = bpy.data.objects.new('Cube.087', me_cube_118)
ob_cube_086 = bpy.data.objects.new('Cube.086', me_cube_117)
ob_cube_085 = bpy.data.objects.new('Cube.085', me_cube_116)
ob_cube_084 = bpy.data.objects.new('Cube.084', me_cube_115)
ob_cube_083 = bpy.data.objects.new('Cube.083', me_cube_114)
ob_cube_081 = bpy.data.objects.new('Cube.081', me_cube_112)
ob_cube_080 = bpy.data.objects.new('Cube.080', me_cube_111)
ob_cube_077 = bpy.data.objects.new('Cube.077', me_cube_108)
ob_cube_076 = bpy.data.objects.new('Cube.076', me_cube_107)
ob_cube_074 = bpy.data.objects.new('Cube.074', me_cube_105)
ob_cube_073 = bpy.data.objects.new('Cube.073', me_cube_104)
ob_cube_072 = bpy.data.objects.new('Cube.072', me_cube_103)
ob_cube_071 = bpy.data.objects.new('Cube.071', me_cube_102)
ob_cube_070 = bpy.data.objects.new('Cube.070', me_cube_101)
ob_cube_069 = bpy.data.objects.new('Cube.069', me_cube_100)
ob_cube_068 = bpy.data.objects.new('Cube.068', me_cube_099)
ob_cube_067 = bpy.data.objects.new('Cube.067', me_cube_098)
ob_cube_066 = bpy.data.objects.new('Cube.066', me_cube_097)
ob_cube_065 = bpy.data.objects.new('Cube.065', me_cube_096)
ob_cube_064 = bpy.data.objects.new('Cube.064', me_cube_095)
ob_cube_063 = bpy.data.objects.new('Cube.063', me_cube_094)
ob_cube_062 = bpy.data.objects.new('Cube.062', me_cube_093)
ob_cube_061 = bpy.data.objects.new('Cube.061', me_cube_092)
ob_cube_060 = bpy.data.objects.new('Cube.060', me_cube_091)
ob_cube_059 = bpy.data.objects.new('Cube.059', me_cube_090)
ob_cube_057 = bpy.data.objects.new('Cube.057', me_cube_088)
ob_cube_056 = bpy.data.objects.new('Cube.056', me_cube_087)
ob_cube_053 = bpy.data.objects.new('Cube.053', me_cube_084)
ob_cube_052 = bpy.data.objects.new('Cube.052', me_cube_083)
ob_cube_050 = bpy.data.objects.new('Cube.050', me_cube_081)
ob_cube_049 = bpy.data.objects.new('Cube.049', me_cube_080)
ob_cube_048 = bpy.data.objects.new('Cube.048', me_cube_079)
ob_cube_045 = bpy.data.objects.new('Cube.045', me_cube_078)
ob_cube_044 = bpy.data.objects.new('Cube.044', me_cube_077)
ob_cube_042 = bpy.data.objects.new('Cube.042', me_cube_076)
ob_cube_038 = bpy.data.objects.new('Cube.038', me_cube_075)
ob_cube_037 = bpy.data.objects.new('Cube.037', me_cube_074)
ob_cube_036 = bpy.data.objects.new('Cube.036', me_cube_073)
ob_cube_035 = bpy.data.objects.new('Cube.035', me_cube_072)
ob_cube_034 = bpy.data.objects.new('Cube.034', me_cube_071)
ob_cube_021 = bpy.data.objects.new('Cube.021', me_cube_070)
ob_cube_020 = bpy.data.objects.new('Cube.020', me_cube_069)
ob_cube_019 = bpy.data.objects.new('Cube.019', me_cube_068)
ob_cube_018 = bpy.data.objects.new('Cube.018', me_cube_067)
ob_cube_017 = bpy.data.objects.new('Cube.017', me_cube_066)
ob_cube_014 = bpy.data.objects.new('Cube.014', me_cube_064)
ob_cube_013 = bpy.data.objects.new('Cube.013', me_cube_063)
ob_cube_010 = bpy.data.objects.new('Cube.010', me_cube_060)
ob_cube_008 = bpy.data.objects.new('Cube.008', me_cube_058)
ob_cube_007 = bpy.data.objects.new('Cube.007', me_cube_057)
ob_cube_004 = bpy.data.objects.new('Cube.004', me_cube_054)
ob_cube_003 = bpy.data.objects.new('Cube.003', me_cube_053)
ob_cube_002 = bpy.data.objects.new('Cube.002', me_cube_052)
ob_cube_001 = bpy.data.objects.new('Cube.001', me_cube_051)
ob_cube_000 = bpy.data.objects.new('Cube.000', me_cube_050)
ob_cube_047 = bpy.data.objects.new('Cube.047', me_cube_049)
ob_cube_046 = bpy.data.objects.new('Cube.046', me_cube_048)
ob_cube_043 = bpy.data.objects.new('Cube.043', me_cube_045)
ob_cube_041 = bpy.data.objects.new('Cube.041', me_cube_043)
ob_cube_040 = bpy.data.objects.new('Cube.040', me_cube_042)
ob_cube_039 = bpy.data.objects.new('Cube.039', me_cube_041)
ob_lamp = bpy.data.objects.new('Lamp', light_lamp)
ob_camera = bpy.data.objects.new('Camera', cam_camera)
ob_cube_111 = bpy.data.objects.new('Cube.111', me_cube_155)
ob_cube_110 = bpy.data.objects.new('Cube.110', me_cube_154)
ob_cube_109 = bpy.data.objects.new('Cube.109', me_cube_153)
ob_cube_108 = bpy.data.objects.new('Cube.108', me_cube_152)
ob_cube_107 = bpy.data.objects.new('Cube.107', me_cube_151)
ob_cube_106 = bpy.data.objects.new('Cube.106', me_cube_150)
ob_cube_105 = bpy.data.objects.new('Cube.105', me_cube_149)
ob_cube_104 = bpy.data.objects.new('Cube.104', me_cube_148)
ob_cube_058 = bpy.data.objects.new('Cube.058', me_cube_147)
ob_cube_055 = bpy.data.objects.new('Cube.055', me_cube_146)
ob_cube_054 = bpy.data.objects.new('Cube.054', me_cube_145)
ob_cube_051 = bpy.data.objects.new('Cube.051', me_cube_144)
ob_cube_015 = bpy.data.objects.new('Cube.015', me_cube_143)
ob_cube_103 = bpy.data.objects.new('Cube.103', me_cube_138)
ob_cube_095 = bpy.data.objects.new('Cube.095', me_cube_129)
ob_cube_094 = bpy.data.objects.new('Cube.094', me_cube_128)
ob_cube_093 = bpy.data.objects.new('Cube.093', me_cube_127)
ob_cube_032 = bpy.data.objects.new('Cube.032', me_cube_124)
ob_cube_016 = bpy.data.objects.new('Cube.016', me_cube_123)
ob_cube_100 = bpy.data.objects.new('Cube.100', me_cube_134)
ob_cube_099 = bpy.data.objects.new('Cube.099', me_cube_133)
ob_cube_098 = bpy.data.objects.new('Cube.098', me_cube_132)
ob_cube_097 = bpy.data.objects.new('Cube.097', me_cube_131)
ob_cube_012 = bpy.data.objects.new('Cube.012', me_cube_142)
ob_cube_011 = bpy.data.objects.new('Cube.011', me_cube_141)
ob_cube_009 = bpy.data.objects.new('Cube.009', me_cube_140)
ob_cube_006 = bpy.data.objects.new('Cube.006', me_cube_139)
ob_cube_031 = bpy.data.objects.new('Cube.031', me_cube_033)
ob_cube_022 = bpy.data.objects.new('Cube.022', me_cube_022)
ob_cube_030 = bpy.data.objects.new('Cube.030', me_cube_032)
ob_cube_029 = bpy.data.objects.new('Cube.029', me_cube_031)
ob_cube_024 = bpy.data.objects.new('Cube.024', me_cube_026)
ob_cube_023 = bpy.data.objects.new('Cube.023', me_cube_025)
ob_cube_028 = bpy.data.objects.new('Cube.028', me_cube_030)
ob_cube_025 = bpy.data.objects.new('Cube.025', me_cube_027)
ob_cube_033 = bpy.data.objects.new('Cube.033', me_cube_035)
ob_cube_027 = bpy.data.objects.new('Cube.027', me_cube_029)
ob_cube_026 = bpy.data.objects.new('Cube.026', me_cube_028)
ob_cube_102 = bpy.data.objects.new('Cube.102', me_cube_137)
ob_cube_101 = bpy.data.objects.new('Cube.101', me_cube_136)
ob_cube_092 = bpy.data.objects.new('Cube.092', me_cube_126)
ob_cube_091 = bpy.data.objects.new('Cube.091', me_cube_125)
ob_circle_002 = bpy.data.objects.new('Circle.002', me_circle_002)
ob_circle_001 = bpy.data.objects.new('Circle.001', me_circle_001)
ob_circle = bpy.data.objects.new('Circle', me_circle)

# ---- transforms, parenting, visibility, modifiers, constraints
ob_cube_005.location = (0.815, 1.0, 4.744e-08)
ob_cube_005.scale = (0.1, 0.05, 0.025)
ob_cube_005.lock_rotations_4d = False
ob_cube_005.empty_display_type = 'ARROWS'
ob_cube_005.lineart.crease_threshold = 0.0
ob_cube_090.location = (-0.21, 1.42, -0.0006)
ob_cube_090.scale = (0.1, 0.05, 0.025)
ob_cube_090.lock_rotations_4d = False
ob_cube_090.empty_display_type = 'ARROWS'
ob_cube_090.lineart.crease_threshold = 0.0
ob_cube_089.location = (-0.105, 1.315, 4.744e-08)
ob_cube_089.scale = (0.1, 0.05, 0.025)
ob_cube_089.lock_rotations_4d = False
ob_cube_089.empty_display_type = 'ARROWS'
ob_cube_089.lineart.crease_threshold = 0.0
ob_cube_088.location = (-0.21, 1.21, 4.744e-08)
ob_cube_088.scale = (0.1, 0.05, 0.025)
ob_cube_088.lock_rotations_4d = False
ob_cube_088.empty_display_type = 'ARROWS'
ob_cube_088.lineart.crease_threshold = 0.0
ob_cube_087.location = (-0.105, 1.525, -0.0006)
ob_cube_087.scale = (0.1, 0.05, 0.025)
ob_cube_087.lock_rotations_4d = False
ob_cube_087.empty_display_type = 'ARROWS'
ob_cube_087.lineart.crease_threshold = 0.0
ob_cube_086.location = (-0.105, 1.105, 4.744e-08)
ob_cube_086.scale = (0.1, 0.05, 0.025)
ob_cube_086.lock_rotations_4d = False
ob_cube_086.empty_display_type = 'ARROWS'
ob_cube_086.lineart.crease_threshold = 0.0
ob_cube_085.location = (-0.21, 0.79, 4.744e-08)
ob_cube_085.scale = (0.1, 0.05, 0.025)
ob_cube_085.lock_rotations_4d = False
ob_cube_085.empty_display_type = 'ARROWS'
ob_cube_085.lineart.crease_threshold = 0.0
ob_cube_084.location = (-0.105, 0.895, 4.744e-08)
ob_cube_084.scale = (0.1, 0.05, 0.025)
ob_cube_084.lock_rotations_4d = False
ob_cube_084.empty_display_type = 'ARROWS'
ob_cube_084.lineart.crease_threshold = 0.0
ob_cube_083.location = (-0.21, 1.0, 4.744e-08)
ob_cube_083.scale = (0.1, 0.05, 0.025)
ob_cube_083.lock_rotations_4d = False
ob_cube_083.empty_display_type = 'ARROWS'
ob_cube_083.lineart.crease_threshold = 0.0
ob_cube_081.location = (-0.105, 1.735, -0.0006)
ob_cube_081.scale = (0.1, 0.05, 0.025)
ob_cube_081.lock_rotations_4d = False
ob_cube_081.empty_display_type = 'ARROWS'
ob_cube_081.lineart.crease_threshold = 0.0
ob_cube_080.location = (-0.21, 1.63, -0.0006)
ob_cube_080.scale = (0.1, 0.05, 0.025)
ob_cube_080.lock_rotations_4d = False
ob_cube_080.empty_display_type = 'ARROWS'
ob_cube_080.lineart.crease_threshold = 0.0
ob_cube_077.location = (-0.005, 1.63, -0.0006)
ob_cube_077.scale = (0.1, 0.05, 0.025)
ob_cube_077.lock_rotations_4d = False
ob_cube_077.empty_display_type = 'ARROWS'
ob_cube_077.lineart.crease_threshold = 0.0
ob_cube_076.location = (0.1, 1.735, -0.0006)
ob_cube_076.scale = (0.1, 0.05, 0.025)
ob_cube_076.lock_rotations_4d = False
ob_cube_076.empty_display_type = 'ARROWS'
ob_cube_076.lineart.crease_threshold = 0.0
ob_cube_074.location = (-0.005, 1.0, 4.744e-08)
ob_cube_074.scale = (0.1, 0.05, 0.025)
ob_cube_074.lock_rotations_4d = False
ob_cube_074.empty_display_type = 'ARROWS'
ob_cube_074.lineart.crease_threshold = 0.0
ob_cube_073.location = (0.1, 0.895, 4.744e-08)
ob_cube_073.scale = (0.1, 0.05, 0.025)
ob_cube_073.lock_rotations_4d = False
ob_cube_073.empty_display_type = 'ARROWS'
ob_cube_073.lineart.crease_threshold = 0.0
ob_cube_072.location = (-0.005, 0.79, 4.744e-08)
ob_cube_072.scale = (0.1, 0.05, 0.025)
ob_cube_072.lock_rotations_4d = False
ob_cube_072.empty_display_type = 'ARROWS'
ob_cube_072.lineart.crease_threshold = 0.0
ob_cube_071.location = (0.1, 1.105, 4.744e-08)
ob_cube_071.scale = (0.1, 0.05, 0.025)
ob_cube_071.lock_rotations_4d = False
ob_cube_071.empty_display_type = 'ARROWS'
ob_cube_071.lineart.crease_threshold = 0.0
ob_cube_070.location = (0.1, 1.525, 4.744e-08)
ob_cube_070.scale = (0.1, 0.05, 0.025)
ob_cube_070.lock_rotations_4d = False
ob_cube_070.empty_display_type = 'ARROWS'
ob_cube_070.lineart.crease_threshold = 0.0
ob_cube_069.location = (-0.005, 1.21, 4.744e-08)
ob_cube_069.scale = (0.1, 0.05, 0.025)
ob_cube_069.lock_rotations_4d = False
ob_cube_069.empty_display_type = 'ARROWS'
ob_cube_069.lineart.crease_threshold = 0.0
ob_cube_068.location = (0.1, 1.315, 4.744e-08)
ob_cube_068.scale = (0.1, 0.05, 0.025)
ob_cube_068.lock_rotations_4d = False
ob_cube_068.empty_display_type = 'ARROWS'
ob_cube_068.lineart.crease_threshold = 0.0
ob_cube_067.location = (-0.005, 1.42, 4.744e-08)
ob_cube_067.scale = (0.1, 0.05, 0.025)
ob_cube_067.lock_rotations_4d = False
ob_cube_067.empty_display_type = 'ARROWS'
ob_cube_067.lineart.crease_threshold = 0.0
ob_cube_066.location = (0.2, 1.42, 4.744e-08)
ob_cube_066.scale = (0.1, 0.05, 0.025)
ob_cube_066.lock_rotations_4d = False
ob_cube_066.empty_display_type = 'ARROWS'
ob_cube_066.lineart.crease_threshold = 0.0
ob_cube_065.location = (0.305, 1.315, 4.744e-08)
ob_cube_065.scale = (0.1, 0.05, 0.025)
ob_cube_065.lock_rotations_4d = False
ob_cube_065.empty_display_type = 'ARROWS'
ob_cube_065.lineart.crease_threshold = 0.0
ob_cube_064.location = (0.2, 1.21, 4.744e-08)
ob_cube_064.scale = (0.1, 0.05, 0.025)
ob_cube_064.lock_rotations_4d = False
ob_cube_064.empty_display_type = 'ARROWS'
ob_cube_064.lineart.crease_threshold = 0.0
ob_cube_063.location = (0.305, 1.525, 4.744e-08)
ob_cube_063.scale = (0.1, 0.05, 0.025)
ob_cube_063.lock_rotations_4d = False
ob_cube_063.empty_display_type = 'ARROWS'
ob_cube_063.lineart.crease_threshold = 0.0
ob_cube_062.location = (0.305, 1.105, 4.744e-08)
ob_cube_062.scale = (0.1, 0.05, 0.025)
ob_cube_062.lock_rotations_4d = False
ob_cube_062.empty_display_type = 'ARROWS'
ob_cube_062.lineart.crease_threshold = 0.0
ob_cube_061.location = (0.2, 0.79, 4.744e-08)
ob_cube_061.scale = (0.1, 0.05, 0.025)
ob_cube_061.lock_rotations_4d = False
ob_cube_061.empty_display_type = 'ARROWS'
ob_cube_061.lineart.crease_threshold = 0.0
ob_cube_060.location = (0.305, 0.895, 4.744e-08)
ob_cube_060.scale = (0.1, 0.05, 0.025)
ob_cube_060.lock_rotations_4d = False
ob_cube_060.empty_display_type = 'ARROWS'
ob_cube_060.lineart.crease_threshold = 0.0
ob_cube_059.location = (0.2, 1.0, 4.744e-08)
ob_cube_059.scale = (0.1, 0.05, 0.025)
ob_cube_059.lock_rotations_4d = False
ob_cube_059.empty_display_type = 'ARROWS'
ob_cube_059.lineart.crease_threshold = 0.0
ob_cube_057.location = (0.305, 1.735, 4.744e-08)
ob_cube_057.scale = (0.1, 0.05, 0.025)
ob_cube_057.lock_rotations_4d = False
ob_cube_057.empty_display_type = 'ARROWS'
ob_cube_057.lineart.crease_threshold = 0.0
ob_cube_056.location = (0.2, 1.63, 4.744e-08)
ob_cube_056.scale = (0.1, 0.05, 0.025)
ob_cube_056.lock_rotations_4d = False
ob_cube_056.empty_display_type = 'ARROWS'
ob_cube_056.lineart.crease_threshold = 0.0
ob_cube_053.location = (0.405, 1.63, 4.744e-08)
ob_cube_053.scale = (0.1, 0.05, 0.025)
ob_cube_053.lock_rotations_4d = False
ob_cube_053.empty_display_type = 'ARROWS'
ob_cube_053.lineart.crease_threshold = 0.0
ob_cube_052.location = (0.51, 1.735, 4.744e-08)
ob_cube_052.scale = (0.1, 0.05, 0.025)
ob_cube_052.lock_rotations_4d = False
ob_cube_052.empty_display_type = 'ARROWS'
ob_cube_052.lineart.crease_threshold = 0.0
ob_cube_050.location = (0.405, 1.0, 4.744e-08)
ob_cube_050.scale = (0.1, 0.05, 0.025)
ob_cube_050.lock_rotations_4d = False
ob_cube_050.empty_display_type = 'ARROWS'
ob_cube_050.lineart.crease_threshold = 0.0
ob_cube_049.location = (0.51, 0.895, 4.744e-08)
ob_cube_049.scale = (0.1, 0.05, 0.025)
ob_cube_049.lock_rotations_4d = False
ob_cube_049.empty_display_type = 'ARROWS'
ob_cube_049.lineart.crease_threshold = 0.0
ob_cube_048.location = (0.405, 0.79, 4.744e-08)
ob_cube_048.scale = (0.1, 0.05, 0.025)
ob_cube_048.lock_rotations_4d = False
ob_cube_048.empty_display_type = 'ARROWS'
ob_cube_048.lineart.crease_threshold = 0.0
ob_cube_045.location = (0.51, 1.105, 4.744e-08)
ob_cube_045.scale = (0.1, 0.05, 0.025)
ob_cube_045.lock_rotations_4d = False
ob_cube_045.empty_display_type = 'ARROWS'
ob_cube_045.lineart.crease_threshold = 0.0
ob_cube_044.location = (0.51, 1.525, 4.744e-08)
ob_cube_044.scale = (0.1, 0.05, 0.025)
ob_cube_044.lock_rotations_4d = False
ob_cube_044.empty_display_type = 'ARROWS'
ob_cube_044.lineart.crease_threshold = 0.0
ob_cube_042.location = (0.405, 1.21, 4.744e-08)
ob_cube_042.scale = (0.1, 0.05, 0.025)
ob_cube_042.lock_rotations_4d = False
ob_cube_042.empty_display_type = 'ARROWS'
ob_cube_042.lineart.crease_threshold = 0.0
ob_cube_038.location = (0.51, 1.315, 4.744e-08)
ob_cube_038.scale = (0.1, 0.05, 0.025)
ob_cube_038.lock_rotations_4d = False
ob_cube_038.empty_display_type = 'ARROWS'
ob_cube_038.lineart.crease_threshold = 0.0
ob_cube_037.location = (0.405, 1.42, 4.744e-08)
ob_cube_037.scale = (0.1, 0.05, 0.025)
ob_cube_037.lock_rotations_4d = False
ob_cube_037.empty_display_type = 'ARROWS'
ob_cube_037.lineart.crease_threshold = 0.0
ob_cube_036.location = (0.61, 1.42, 4.744e-08)
ob_cube_036.scale = (0.1, 0.05, 0.025)
ob_cube_036.lock_rotations_4d = False
ob_cube_036.empty_display_type = 'ARROWS'
ob_cube_036.lineart.crease_threshold = 0.0
ob_cube_035.location = (0.715, 1.315, 4.744e-08)
ob_cube_035.scale = (0.1, 0.05, 0.025)
ob_cube_035.lock_rotations_4d = False
ob_cube_035.empty_display_type = 'ARROWS'
ob_cube_035.lineart.crease_threshold = 0.0
ob_cube_034.location = (0.61, 1.21, 4.744e-08)
ob_cube_034.scale = (0.1, 0.05, 0.025)
ob_cube_034.lock_rotations_4d = False
ob_cube_034.empty_display_type = 'ARROWS'
ob_cube_034.lineart.crease_threshold = 0.0
ob_cube_021.location = (0.715, 1.525, 4.744e-08)
ob_cube_021.scale = (0.1, 0.05, 0.025)
ob_cube_021.lock_rotations_4d = False
ob_cube_021.empty_display_type = 'ARROWS'
ob_cube_021.lineart.crease_threshold = 0.0
ob_cube_020.location = (0.715, 1.105, 4.744e-08)
ob_cube_020.scale = (0.1, 0.05, 0.025)
ob_cube_020.lock_rotations_4d = False
ob_cube_020.empty_display_type = 'ARROWS'
ob_cube_020.lineart.crease_threshold = 0.0
ob_cube_019.location = (0.61, 0.79, 4.744e-08)
ob_cube_019.scale = (0.1, 0.05, 0.025)
ob_cube_019.lock_rotations_4d = False
ob_cube_019.empty_display_type = 'ARROWS'
ob_cube_019.lineart.crease_threshold = 0.0
ob_cube_018.location = (0.715, 0.895, 4.744e-08)
ob_cube_018.scale = (0.1, 0.05, 0.025)
ob_cube_018.lock_rotations_4d = False
ob_cube_018.empty_display_type = 'ARROWS'
ob_cube_018.lineart.crease_threshold = 0.0
ob_cube_017.location = (0.61, 1.0, 4.744e-08)
ob_cube_017.scale = (0.1, 0.05, 0.025)
ob_cube_017.lock_rotations_4d = False
ob_cube_017.empty_display_type = 'ARROWS'
ob_cube_017.lineart.crease_threshold = 0.0
ob_cube_014.location = (0.715, 1.735, 4.744e-08)
ob_cube_014.scale = (0.1, 0.05, 0.025)
ob_cube_014.lock_rotations_4d = False
ob_cube_014.empty_display_type = 'ARROWS'
ob_cube_014.lineart.crease_threshold = 0.0
ob_cube_013.location = (0.61, 1.63, 4.744e-08)
ob_cube_013.scale = (0.1, 0.05, 0.025)
ob_cube_013.lock_rotations_4d = False
ob_cube_013.empty_display_type = 'ARROWS'
ob_cube_013.lineart.crease_threshold = 0.0
ob_cube_010.location = (0.92, 1.63, 4.744e-08)
ob_cube_010.scale = (0.05, 0.05, 0.025)
ob_cube_010.lock_rotations_4d = False
ob_cube_010.empty_display_type = 'ARROWS'
ob_cube_010.lineart.crease_threshold = 0.0
ob_cube_008.location = (0.815, 1.63, 4.744e-08)
ob_cube_008.scale = (0.1, 0.05, 0.025)
ob_cube_008.lock_rotations_4d = False
ob_cube_008.empty_display_type = 'ARROWS'
ob_cube_008.lineart.crease_threshold = 0.0
ob_cube_007.location = (0.92, 1.735, 4.744e-08)
ob_cube_007.scale = (0.1, 0.05, 0.025)
ob_cube_007.lock_rotations_4d = False
ob_cube_007.empty_display_type = 'ARROWS'
ob_cube_007.lineart.crease_threshold = 0.0
ob_cube_004.location = (0.92, 0.895, 0.0)
ob_cube_004.scale = (0.1, 0.05, 0.025)
ob_cube_004.lock_rotations_4d = False
ob_cube_004.empty_display_type = 'ARROWS'
ob_cube_004.lineart.crease_threshold = 0.0
ob_cube_003.location = (0.815, 0.79, 4.744e-08)
ob_cube_003.scale = (0.1, 0.05, 0.025)
ob_cube_003.lock_rotations_4d = False
ob_cube_003.empty_display_type = 'ARROWS'
ob_cube_003.lineart.crease_threshold = 0.0
ob_cube_002.location = (0.92, 1.105, 4.744e-08)
ob_cube_002.scale = (0.1, 0.05, 0.025)
ob_cube_002.lock_rotations_4d = False
ob_cube_002.empty_display_type = 'ARROWS'
ob_cube_002.lineart.crease_threshold = 0.0
ob_cube_001.location = (0.92, 0.79, 4.744e-08)
ob_cube_001.scale = (0.05, 0.05, 0.025)
ob_cube_001.lock_rotations_4d = False
ob_cube_001.empty_display_type = 'ARROWS'
ob_cube_001.lineart.crease_threshold = 0.0
ob_cube_000.location = (0.92, 1.0, 4.744e-08)
ob_cube_000.scale = (0.05, 0.05, 0.025)
ob_cube_000.lock_rotations_4d = False
ob_cube_000.empty_display_type = 'ARROWS'
ob_cube_000.lineart.crease_threshold = 0.0
ob_cube_047.location = (0.92, 1.42, 4.744e-08)
ob_cube_047.scale = (0.05, 0.05, 0.025)
ob_cube_047.lock_rotations_4d = False
ob_cube_047.empty_display_type = 'ARROWS'
ob_cube_047.lineart.crease_threshold = 0.0
ob_cube_046.location = (0.92, 1.21, 4.744e-08)
ob_cube_046.scale = (0.05, 0.05, 0.025)
ob_cube_046.lock_rotations_4d = False
ob_cube_046.empty_display_type = 'ARROWS'
ob_cube_046.lineart.crease_threshold = 0.0
ob_cube_043.location = (0.92, 1.525, 4.744e-08)
ob_cube_043.scale = (0.1, 0.05, 0.025)
ob_cube_043.lock_rotations_4d = False
ob_cube_043.empty_display_type = 'ARROWS'
ob_cube_043.lineart.crease_threshold = 0.0
ob_cube_041.location = (0.815, 1.21, 4.744e-08)
ob_cube_041.scale = (0.1, 0.05, 0.025)
ob_cube_041.lock_rotations_4d = False
ob_cube_041.empty_display_type = 'ARROWS'
ob_cube_041.lineart.crease_threshold = 0.0
ob_cube_040.location = (0.92, 1.315, 4.744e-08)
ob_cube_040.scale = (0.1, 0.05, 0.025)
ob_cube_040.lock_rotations_4d = False
ob_cube_040.empty_display_type = 'ARROWS'
ob_cube_040.lineart.crease_threshold = 0.0
ob_cube_039.location = (0.815, 1.42, 4.744e-08)
ob_cube_039.scale = (0.1, 0.05, 0.025)
ob_cube_039.lock_rotations_4d = False
ob_cube_039.empty_display_type = 'ARROWS'
ob_cube_039.lineart.crease_threshold = 0.0
ob_lamp.location = (4.076, -6.347, 5.904)
ob_lamp.rotation_euler = (0.6503, 0.05522, 1.866)
ob_lamp.lock_rotations_4d = False
ob_lamp.empty_display_type = 'ARROWS'
ob_lamp.color = (0.0, 0.0, 0.0, 0.0)
ob_lamp.lineart.crease_threshold = 0.0
ob_camera.location = (7.481, -6.508, 5.344)
ob_camera.rotation_euler = (1.109, 0.0, 0.8149)
ob_camera.lock_rotations_4d = False
ob_camera.empty_display_type = 'ARROWS'
ob_camera.color = (0.0, 0.0, 0.0, 0.0)
ob_camera.display_type = 'WIRE'
ob_camera.lineart.crease_threshold = 0.0
ob_cube_111.location = (-0.001148, 1.47, 0.07387)
ob_cube_111.scale = (0.1, 0.025, 0.025)
ob_cube_111.lock_rotations_4d = False
ob_cube_111.empty_display_type = 'ARROWS'
ob_cube_111.lineart.crease_threshold = 0.0
ob_cube_110.location = (-0.001148, 1.08, 0.07387)
ob_cube_110.scale = (0.1, 0.025, 0.025)
ob_cube_110.lock_rotations_4d = False
ob_cube_110.empty_display_type = 'ARROWS'
ob_cube_110.lineart.crease_threshold = 0.0
ob_cube_109.location = (0.2039, 1.08, 0.07387)
ob_cube_109.scale = (0.1, 0.025, 0.025)
ob_cube_109.lock_rotations_4d = False
ob_cube_109.empty_display_type = 'ARROWS'
ob_cube_109.lineart.crease_threshold = 0.0
ob_cube_108.location = (0.2039, 1.47, 0.07387)
ob_cube_108.scale = (0.1, 0.025, 0.025)
ob_cube_108.lock_rotations_4d = False
ob_cube_108.empty_display_type = 'ARROWS'
ob_cube_108.lineart.crease_threshold = 0.0
ob_cube_107.location = (0.4089, 1.47, 0.07387)
ob_cube_107.scale = (0.1, 0.025, 0.025)
ob_cube_107.lock_rotations_4d = False
ob_cube_107.empty_display_type = 'ARROWS'
ob_cube_107.lineart.crease_threshold = 0.0
ob_cube_106.location = (0.4089, 1.08, 0.07387)
ob_cube_106.scale = (0.1, 0.025, 0.025)
ob_cube_106.lock_rotations_4d = False
ob_cube_106.empty_display_type = 'ARROWS'
ob_cube_106.lineart.crease_threshold = 0.0
ob_cube_105.location = (0.6139, 1.08, 0.07387)
ob_cube_105.scale = (0.1, 0.025, 0.025)
ob_cube_105.lock_rotations_4d = False
ob_cube_105.empty_display_type = 'ARROWS'
ob_cube_105.lineart.crease_threshold = 0.0
ob_cube_104.location = (0.6139, 1.47, 0.07387)
ob_cube_104.scale = (0.1, 0.025, 0.025)
ob_cube_104.lock_rotations_4d = False
ob_cube_104.empty_display_type = 'ARROWS'
ob_cube_104.lineart.crease_threshold = 0.0
ob_cube_058.location = (0.8189, 1.47, 0.07387)
ob_cube_058.scale = (0.1, 0.025, 0.025)
ob_cube_058.lock_rotations_4d = False
ob_cube_058.empty_display_type = 'ARROWS'
ob_cube_058.lineart.crease_threshold = 0.0
ob_cube_055.location = (0.8189, 1.39, 0.07387)
ob_cube_055.scale = (0.1, 0.025, 0.025)
ob_cube_055.lock_rotations_4d = False
ob_cube_055.empty_display_type = 'ARROWS'
ob_cube_055.lineart.crease_threshold = 0.0
ob_cube_054.location = (0.8189, 1.285, 0.07387)
ob_cube_054.scale = (0.1, 0.025, 0.025)
ob_cube_054.lock_rotations_4d = False
ob_cube_054.empty_display_type = 'ARROWS'
ob_cube_054.lineart.crease_threshold = 0.0
ob_cube_051.location = (0.8189, 1.18, 0.07387)
ob_cube_051.scale = (0.1, 0.025, 0.025)
ob_cube_051.lock_rotations_4d = False
ob_cube_051.empty_display_type = 'ARROWS'
ob_cube_051.lineart.crease_threshold = 0.0
ob_cube_015.location = (0.8189, 1.08, 0.07387)
ob_cube_015.scale = (0.1, 0.025, 0.025)
ob_cube_015.lock_rotations_4d = False
ob_cube_015.empty_display_type = 'ARROWS'
ob_cube_015.lineart.crease_threshold = 0.0
ob_cube_103.location = (0.8152, 1.55, 0.05973)
ob_cube_103.scale = (0.1, 0.025, 0.05)
ob_cube_103.lock_rotations_4d = False
ob_cube_103.empty_display_type = 'ARROWS'
ob_cube_103.lineart.crease_threshold = 0.0
ob_cube_095.location = (0.92, 1.565, 0.055)
ob_cube_095.scale = (0.05, 0.05, 0.025)
ob_cube_095.lock_rotations_4d = False
ob_cube_095.empty_display_type = 'ARROWS'
ob_cube_095.lineart.crease_threshold = 0.0
ob_cube_094.location = (0.92, 1.36, 0.055)
ob_cube_094.scale = (0.05, 0.1, 0.025)
ob_cube_094.lock_rotations_4d = False
ob_cube_094.empty_display_type = 'ARROWS'
ob_cube_094.lineart.crease_threshold = 0.0
ob_cube_093.location = (0.92, 1.155, 0.055)
ob_cube_093.scale = (0.05, 0.1, 0.025)
ob_cube_093.lock_rotations_4d = False
ob_cube_093.empty_display_type = 'ARROWS'
ob_cube_093.lineart.crease_threshold = 0.0
ob_cube_032.location = (0.815, 1.0, 0.05688)
ob_cube_032.scale = (0.1, 0.025, 0.05)
ob_cube_032.lock_rotations_4d = False
ob_cube_032.empty_display_type = 'ARROWS'
ob_cube_032.lineart.crease_threshold = 0.0
ob_cube_016.location = (0.92, 0.95, 0.055)
ob_cube_016.scale = (0.05, 0.1, 0.025)
ob_cube_016.lock_rotations_4d = False
ob_cube_016.empty_display_type = 'ARROWS'
ob_cube_016.lineart.crease_threshold = 0.0
ob_cube_100.location = (0.92, 1.465, 0.11)
ob_cube_100.scale = (0.05, 0.1, 0.025)
ob_cube_100.lock_rotations_4d = False
ob_cube_100.empty_display_type = 'ARROWS'
ob_cube_100.lineart.crease_threshold = 0.0
ob_cube_099.location = (0.92, 1.26, 0.11)
ob_cube_099.scale = (0.05, 0.1, 0.025)
ob_cube_099.lock_rotations_4d = False
ob_cube_099.empty_display_type = 'ARROWS'
ob_cube_099.lineart.crease_threshold = 0.0
ob_cube_098.location = (0.92, 1.055, 0.11)
ob_cube_098.scale = (0.05, 0.1, 0.025)
ob_cube_098.lock_rotations_4d = False
ob_cube_098.empty_display_type = 'ARROWS'
ob_cube_098.lineart.crease_threshold = 0.0
ob_cube_097.location = (0.92, 0.95, 0.11)
ob_cube_097.scale = (0.05, 0.05, 0.025)
ob_cube_097.lock_rotations_4d = False
ob_cube_097.empty_display_type = 'ARROWS'
ob_cube_097.lineart.crease_threshold = 0.0
ob_cube_012.location = (0.8152, 1.5, 0.27)
ob_cube_012.scale = (0.1, 0.05, 0.025)
ob_cube_012.lock_rotations_4d = False
ob_cube_012.empty_display_type = 'ARROWS'
ob_cube_012.lineart.crease_threshold = 0.0
ob_cube_011.location = (0.815, 1.0, 0.27)
ob_cube_011.scale = (0.1, 0.05, 0.025)
ob_cube_011.lock_rotations_4d = False
ob_cube_011.empty_display_type = 'ARROWS'
ob_cube_011.lineart.crease_threshold = 0.0
ob_cube_009.location = (0.815, 1.0, 0.325)
ob_cube_009.scale = (0.1, 0.025, 0.05)
ob_cube_009.lock_rotations_4d = False
ob_cube_009.empty_display_type = 'ARROWS'
ob_cube_009.lineart.crease_threshold = 0.0
ob_cube_006.location = (0.8152, 1.55, 0.325)
ob_cube_006.scale = (0.1, 0.025, 0.05)
ob_cube_006.lock_rotations_4d = False
ob_cube_006.empty_display_type = 'ARROWS'
ob_cube_006.lineart.crease_threshold = 0.0
ob_cube_031.location = (0.8152, 1.55, 0.165)
ob_cube_031.scale = (0.1, 0.025, 0.05)
ob_cube_031.lock_rotations_4d = False
ob_cube_031.empty_display_type = 'ARROWS'
ob_cube_031.lineart.crease_threshold = 0.0
ob_cube_022.location = (0.815, 1.0, 0.165)
ob_cube_022.scale = (0.1, 0.025, 0.05)
ob_cube_022.lock_rotations_4d = False
ob_cube_022.empty_display_type = 'ARROWS'
ob_cube_022.lineart.crease_threshold = 0.0
ob_cube_030.location = (0.815, 1.535, 0.48)
ob_cube_030.rotation_euler = (0.6283, 0.0, 0.0)
ob_cube_030.scale = (0.1, 0.025, 0.05)
ob_cube_030.lock_rotations_4d = False
ob_cube_030.empty_display_type = 'ARROWS'
ob_cube_030.lineart.crease_threshold = 0.0
ob_cube_029.location = (0.8149, 1.506, 0.415)
ob_cube_029.rotation_euler = (0.3142, 0.0, 0.0)
ob_cube_029.scale = (0.1, 0.05, 0.025)
ob_cube_029.lock_rotations_4d = False
ob_cube_029.empty_display_type = 'ARROWS'
ob_cube_029.lineart.crease_threshold = 0.0
ob_cube_024.location = (0.815, 1.0, 0.445)
ob_cube_024.rotation_euler = (-0.3142, 0.0, 0.0)
ob_cube_024.scale = (0.1, 0.05, 0.025)
ob_cube_024.lock_rotations_4d = False
ob_cube_024.empty_display_type = 'ARROWS'
ob_cube_024.lineart.crease_threshold = 0.0
ob_cube_023.location = (0.815, 1.024, 0.51)
ob_cube_023.rotation_euler = (-0.6283, 0.0, 0.0)
ob_cube_023.scale = (0.1, 0.025, 0.05)
ob_cube_023.lock_rotations_4d = False
ob_cube_023.empty_display_type = 'ARROWS'
ob_cube_023.lineart.crease_threshold = 0.0
ob_cube_028.location = (0.815, 1.444, 0.525)
ob_cube_028.rotation_euler = (0.9425, 0.0, 0.0)
ob_cube_028.scale = (0.1, 0.05, 0.025)
ob_cube_028.lock_rotations_4d = False
ob_cube_028.empty_display_type = 'ARROWS'
ob_cube_028.lineart.crease_threshold = 0.0
ob_cube_025.location = (0.815, 1.097, 0.605)
ob_cube_025.rotation_euler = (-0.9425, 0.0, 0.0)
ob_cube_025.scale = (0.1, 0.05, 0.025)
ob_cube_025.lock_rotations_4d = False
ob_cube_025.empty_display_type = 'ARROWS'
ob_cube_025.lineart.crease_threshold = 0.0
ob_cube_033.location = (0.815, 1.275, 0.69)
ob_cube_033.rotation_euler = (-1.571, 0.0, 0.0)
ob_cube_033.scale = (0.1, 0.05, 0.025)
ob_cube_033.lock_rotations_4d = False
ob_cube_033.empty_display_type = 'ARROWS'
ob_cube_033.lineart.crease_threshold = 0.0
ob_cube_027.location = (0.815, 1.429, 0.605)
ob_cube_027.rotation_euler = (1.257, 0.0, 0.0)
ob_cube_027.scale = (0.1, 0.025, 0.05)
ob_cube_027.lock_rotations_4d = False
ob_cube_027.empty_display_type = 'ARROWS'
ob_cube_027.lineart.crease_threshold = 0.0
ob_cube_026.location = (0.815, 1.156, 0.65)
ob_cube_026.rotation_euler = (-1.257, 0.0, 0.0)
ob_cube_026.scale = (0.1, 0.025, 0.05)
ob_cube_026.lock_rotations_4d = False
ob_cube_026.empty_display_type = 'ARROWS'
ob_cube_026.lineart.crease_threshold = 0.0
ob_cube_102.location = (0.715, 1.67, 0.05798)
ob_cube_102.scale = (0.1, 0.025, 0.05)
ob_cube_102.lock_rotations_4d = False
ob_cube_102.empty_display_type = 'ARROWS'
ob_cube_102.lineart.crease_threshold = 0.0
ob_cube_101.location = (0.92, 1.67, 0.05798)
ob_cube_101.scale = (0.1, 0.025, 0.05)
ob_cube_101.lock_rotations_4d = False
ob_cube_101.empty_display_type = 'ARROWS'
ob_cube_101.lineart.crease_threshold = 0.0
ob_cube_092.location = (0.92, 0.895, 0.05798)
ob_cube_092.scale = (0.1, 0.025, 0.05)
ob_cube_092.lock_rotations_4d = False
ob_cube_092.empty_display_type = 'ARROWS'
ob_cube_092.lineart.crease_threshold = 0.0
ob_cube_091.location = (0.715, 0.895, 0.05798)
ob_cube_091.scale = (0.1, 0.025, 0.05)
ob_cube_091.lock_rotations_4d = False
ob_cube_091.empty_display_type = 'ARROWS'
ob_cube_091.lineart.crease_threshold = 0.0
ob_circle_002.location = (6.2, 1.3, 0.5513)
ob_circle_002.rotation_euler = (0.0, 1.571, 0.0)
ob_circle_002.scale = (0.25, 0.25, 1.0)
ob_circle_002.lineart.crease_threshold = 0.0
ob_circle_001.location = (6.2, 1.3, 0.5513)
ob_circle_001.rotation_euler = (0.0, 1.571, 0.0)
ob_circle_001.scale = (0.2, 0.2, 1.0)
ob_circle_001.lineart.crease_threshold = 0.0
ob_circle.location = (6.2, 1.3, 0.5513)
ob_circle.rotation_euler = (0.0, 1.571, 0.0)
ob_circle.scale = (0.3, 0.3, 1.0)
ob_circle.lineart.crease_threshold = 0.0

# ---- collection membership
col_collection_1.objects.link(ob_cube_005)
col_collection_1.objects.link(ob_cube_090)
col_collection_1.objects.link(ob_cube_089)
col_collection_1.objects.link(ob_cube_088)
col_collection_1.objects.link(ob_cube_087)
col_collection_1.objects.link(ob_cube_086)
col_collection_1.objects.link(ob_cube_085)
col_collection_1.objects.link(ob_cube_084)
col_collection_1.objects.link(ob_cube_083)
col_collection_1.objects.link(ob_cube_081)
col_collection_1.objects.link(ob_cube_080)
col_collection_1.objects.link(ob_cube_077)
col_collection_1.objects.link(ob_cube_076)
col_collection_1.objects.link(ob_cube_074)
col_collection_1.objects.link(ob_cube_073)
col_collection_1.objects.link(ob_cube_072)
col_collection_1.objects.link(ob_cube_071)
col_collection_1.objects.link(ob_cube_070)
col_collection_1.objects.link(ob_cube_069)
col_collection_1.objects.link(ob_cube_068)
col_collection_1.objects.link(ob_cube_067)
col_collection_1.objects.link(ob_cube_066)
col_collection_1.objects.link(ob_cube_065)
col_collection_1.objects.link(ob_cube_064)
col_collection_1.objects.link(ob_cube_063)
col_collection_1.objects.link(ob_cube_062)
col_collection_1.objects.link(ob_cube_061)
col_collection_1.objects.link(ob_cube_060)
col_collection_1.objects.link(ob_cube_059)
col_collection_1.objects.link(ob_cube_057)
col_collection_1.objects.link(ob_cube_056)
col_collection_1.objects.link(ob_cube_053)
col_collection_1.objects.link(ob_cube_052)
col_collection_1.objects.link(ob_cube_050)
col_collection_1.objects.link(ob_cube_049)
col_collection_1.objects.link(ob_cube_048)
col_collection_1.objects.link(ob_cube_045)
col_collection_1.objects.link(ob_cube_044)
col_collection_1.objects.link(ob_cube_042)
col_collection_1.objects.link(ob_cube_038)
col_collection_1.objects.link(ob_cube_037)
col_collection_1.objects.link(ob_cube_036)
col_collection_1.objects.link(ob_cube_035)
col_collection_1.objects.link(ob_cube_034)
col_collection_1.objects.link(ob_cube_021)
col_collection_1.objects.link(ob_cube_020)
col_collection_1.objects.link(ob_cube_019)
col_collection_1.objects.link(ob_cube_018)
col_collection_1.objects.link(ob_cube_017)
col_collection_1.objects.link(ob_cube_014)
col_collection_1.objects.link(ob_cube_013)
col_collection_1.objects.link(ob_cube_010)
col_collection_1.objects.link(ob_cube_008)
col_collection_1.objects.link(ob_cube_007)
col_collection_1.objects.link(ob_cube_004)
col_collection_1.objects.link(ob_cube_003)
col_collection_1.objects.link(ob_cube_002)
col_collection_1.objects.link(ob_cube_001)
col_collection_1.objects.link(ob_cube_000)
col_collection_1.objects.link(ob_cube_047)
col_collection_1.objects.link(ob_cube_046)
col_collection_1.objects.link(ob_cube_043)
col_collection_1.objects.link(ob_cube_041)
col_collection_1.objects.link(ob_cube_040)
col_collection_1.objects.link(ob_cube_039)
col_collection_1.objects.link(ob_lamp)
col_collection_1.objects.link(ob_camera)
col_collection_2.objects.link(ob_cube_111)
col_collection_2.objects.link(ob_cube_110)
col_collection_2.objects.link(ob_cube_109)
col_collection_2.objects.link(ob_cube_108)
col_collection_2.objects.link(ob_cube_107)
col_collection_2.objects.link(ob_cube_106)
col_collection_2.objects.link(ob_cube_105)
col_collection_2.objects.link(ob_cube_104)
col_collection_2.objects.link(ob_cube_058)
col_collection_2.objects.link(ob_cube_055)
col_collection_2.objects.link(ob_cube_054)
col_collection_2.objects.link(ob_cube_051)
col_collection_2.objects.link(ob_cube_015)
col_collection_2.objects.link(ob_cube_103)
col_collection_2.objects.link(ob_cube_095)
col_collection_2.objects.link(ob_cube_094)
col_collection_2.objects.link(ob_cube_093)
col_collection_2.objects.link(ob_cube_032)
col_collection_2.objects.link(ob_cube_016)
col_collection_3.objects.link(ob_cube_100)
col_collection_3.objects.link(ob_cube_099)
col_collection_3.objects.link(ob_cube_098)
col_collection_3.objects.link(ob_cube_097)
col_collection_4.objects.link(ob_cube_012)
col_collection_4.objects.link(ob_cube_011)
col_collection_4.objects.link(ob_cube_009)
col_collection_4.objects.link(ob_cube_006)
col_collection_4.objects.link(ob_cube_031)
col_collection_4.objects.link(ob_cube_022)
col_collection_5.objects.link(ob_cube_030)
col_collection_5.objects.link(ob_cube_029)
col_collection_5.objects.link(ob_cube_024)
col_collection_5.objects.link(ob_cube_023)
col_collection_6.objects.link(ob_cube_028)
col_collection_6.objects.link(ob_cube_025)
col_collection_7.objects.link(ob_cube_033)
col_collection_7.objects.link(ob_cube_027)
col_collection_7.objects.link(ob_cube_026)
col_collection_9.objects.link(ob_cube_102)
col_collection_9.objects.link(ob_cube_101)
col_collection_9.objects.link(ob_cube_092)
col_collection_9.objects.link(ob_cube_091)
col_collection_11.objects.link(ob_circle_002)
col_collection_11.objects.link(ob_circle_001)
col_collection_11.objects.link(ob_circle)

# ---- scene / render settings (as saved in the file)
scene.camera = ob_camera
scene.frame_start = 1; scene.frame_end = 250; scene.frame_set(1)
scene.render.engine = 'CYCLES'
scene.render.resolution_percentage = 50
scene.render.dither_intensity = 0.0
scene.cycles.use_denoising = False
scene.cycles.samples = 128
scene.cycles.sampling_pattern = 'TABULATED_SOBOL'
scene.cycles.use_adaptive_sampling = False
scene.cycles.use_light_tree = False
scene.cycles.blur_glossy = 0.0
scene.cycles.sample_clamp_indirect = 0.0
scene.view_settings.view_transform = 'Standard'
bpy.context.view_layer.update()
